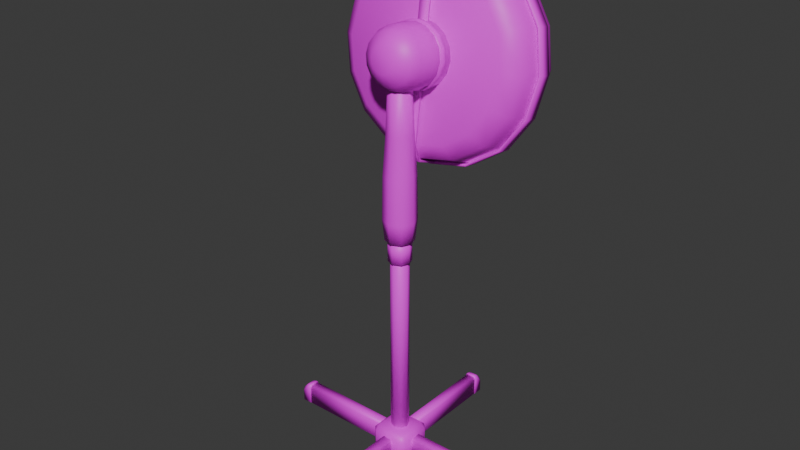 # Source: fan2.blend  (saved by Blender 4.0.36; exported with 4.5.12 LTS)
import bpy
from mathutils import Matrix  # noqa: F401  (used for matrix-valued properties, if any)

bpy.ops.wm.read_factory_settings(use_empty=True)
scene = bpy.context.scene
scene.name = 'Scene'

# ---- collections
col_collection = bpy.data.collections.new('Collection'); scene.collection.children.link(col_collection)

# ---- images (referenced by path relative to the original .blend; pixels are not part of the script)
import os
ASSET_DIR = os.environ.get("B2B_ASSET_DIR", "")  # directory of the original .blend (textures are referenced by path, not embedded)
HERE = os.path.dirname(os.path.abspath(__file__))  # packed textures are extracted next to this script under _unpacked/

def load_image(name, relpath, width, height, colorspace="sRGB"):
    """Load a texture the original file referenced (path relative to the .blend, or extracted next to this script)."""
    p = next((c for c in (os.path.join(HERE, relpath), os.path.join(ASSET_DIR, relpath)) if relpath and os.path.exists(c)), "")
    if p:
        img = bpy.data.images.load(p, check_existing=True)
        img.name = name
    else:  # same state as the original file: an image datablock whose file is absent (Cycles renders it pink)
        img = bpy.data.images.new(name, width, height)
        img.source = "FILE"
        img.filepath = "//" + (relpath or name)
    img.colorspace_settings.name = colorspace
    return img
img_maptex_________png = load_image('mapTex — копия.png', 'mapTex — копия.png', 1024, 1024, 'sRGB')

# ---- materials (node trees are filled in below, after node groups)
mat_material = bpy.data.materials.new('Material')
mat_material.use_transparent_shadow = False

# ---- material node trees
mat_material.use_nodes = True; mat_material.node_tree.nodes.clear()
_N = mat_material.node_tree.nodes; _L = mat_material.node_tree.links
n0 = _N.new('ShaderNodeBsdfPrincipled'); n0.name = 'Principled BSDF'; n0.location = (10, 300)
n0.inputs[3].default_value = 1.45
n1 = _N.new('ShaderNodeOutputMaterial'); n1.name = 'Material Output'; n1.location = (300, 300)
n2 = _N.new('ShaderNodeTexImage'); n2.name = 'Image Texture'; n2.location = (-299, 311)
n2.image = img_maptex_________png
_L.new(n0.outputs[0], n1.inputs[0])
_L.new(n2.outputs[0], n0.inputs[0])
n1.is_active_output = True

# ---- world
world_world = bpy.data.worlds.new('World'); scene.world = world_world
world_world.use_nodes = True; world_world.node_tree.nodes.clear()
_N = world_world.node_tree.nodes; _L = world_world.node_tree.links
n0 = _N.new('ShaderNodeOutputWorld'); n0.name = 'World Output'; n0.location = (300, 300)
n1 = _N.new('ShaderNodeBackground'); n1.name = 'Background'; n1.location = (10, 300)
n1.inputs[0].default_value = (0.05088, 0.05088, 0.05088, 1.0)
_L.new(n1.outputs[0], n0.inputs[0])
n0.is_active_output = True
world_world.color = (0.05088, 0.05088, 0.05088)
world_world.use_sun_shadow = False
world_world.sun_shadow_jitter_overblur = 0.0

# ---- meshes
me_cylinder_002 = bpy.data.meshes.new('Cylinder.002')
me_cylinder_002.from_pydata([(-2.584e-05, 0.1633, 7.225), (0.08553, 0.1279, 7.225), (0.121, 0.04235, 7.225), (0.08553, -0.04321, 7.225), (-2.584e-05, -0.07865, 7.225), (-0.08558, -0.04321, 7.225), (-0.121, 0.04235, 7.225), (-0.08558, 0.1279, 7.225), (-2.586e-05, 0.2153, 0.5104), (0.1222, 0.1646, 0.5104), (0.1729, 0.04235, 0.5104), (0.1222, -0.07992, 0.5104), (-2.586e-05, -0.1306, 0.5104), (-0.1223, -0.07992, 0.5104), (-0.1729, 0.04235, 0.5104), (-0.1223, 0.1646, 0.5104), (0.1101, 0.1858, 0.02035), (-0.1102, 0.1858, 0.02035), (0.07754, 0.1858, 0.4216), (0.1101, 0.1858, 0.3646), (-0.1102, 0.1858, 0.3646), (-0.0777, 0.1858, 0.4216), (0.1101, 2.292, 0.02035), (-0.1102, 2.292, 0.02035), (0.07754, 2.292, 0.4216), (0.1101, 2.292, 0.3646), (-0.1102, 2.292, 0.3646), (-0.0777, 2.292, 0.4216), (0.1162, 2.284, 0.0186), (-0.1163, 2.284, 0.0186), (0.08186, 2.284, 0.4422), (0.1162, 2.284, 0.382), (-0.1163, 2.284, 0.382), (-0.08202, 2.284, 0.4422), (0.1162, 2.475, 0.0186), (-0.1163, 2.475, 0.0186), (0.08186, 2.475, 0.3179), (0.1162, 2.475, 0.2577), (-0.1163, 2.475, 0.2577), (-0.08202, 2.475, 0.3179), (0.1162, 2.385, 0.0186), (-0.1163, 2.385, 0.0186), (-0.1163, 2.385, 0.3585), (-0.08202, 2.385, 0.4187), (0.1162, 2.385, 0.3585), (0.08186, 2.385, 0.4187), (0.3859, -0.2297, 0.002759), (0.272, -0.3437, 0.002759), (0.272, -0.2297, -0.036), (-0.3861, -0.2297, 0.002759), (-0.2721, -0.2297, -0.036), (-0.2721, -0.3437, 0.002759), (-0.3861, 0.3144, 0.002759), (-0.2721, 0.4284, 0.002759), (-0.2721, 0.3144, -0.036), (0.272, 0.4284, 0.002759), (0.3859, 0.3144, 0.002759), (0.272, 0.3144, -0.036), (0.3859, -0.2297, 0.4321), (0.272, -0.2297, 0.546), (0.272, -0.3437, 0.4321), (-0.3861, -0.2297, 0.4321), (-0.2721, -0.3437, 0.4321), (-0.2721, -0.2297, 0.546), (-0.3861, 0.3144, 0.4321), (-0.2721, 0.3144, 0.546), (-0.2721, 0.4284, 0.4321), (0.272, 0.4284, 0.4321), (0.272, 0.3144, 0.546), (0.3859, 0.3144, 0.4321), (0.1434, -0.06777, 0.02035), (0.1434, 0.1525, 0.02035), (0.1434, -0.03525, 0.4216), (0.1434, -0.06777, 0.3646), (0.1434, 0.1525, 0.3646), (0.1434, 0.12, 0.4216), (2.25, -0.06777, 0.02035), (2.25, 0.1525, 0.02035), (2.25, -0.03525, 0.4216), (2.25, -0.06777, 0.3646), (2.25, 0.1525, 0.3646), (2.25, 0.12, 0.4216), (2.242, -0.0739, 0.0186), (2.242, 0.1586, 0.0186), (2.242, -0.03957, 0.4422), (2.242, -0.0739, 0.382), (2.242, 0.1586, 0.382), (2.242, 0.1243, 0.4422), (2.432, -0.0739, 0.0186), (2.432, 0.1586, 0.0186), (2.432, -0.03957, 0.3179), (2.432, -0.0739, 0.2577), (2.432, 0.1586, 0.2577), (2.432, 0.1243, 0.3179), (2.342, -0.0739, 0.0186), (2.342, 0.1586, 0.0186), (2.342, 0.1586, 0.3585), (2.342, 0.1243, 0.4187), (2.342, -0.0739, 0.3585), (2.342, -0.03957, 0.4187), (-0.1078, -0.102, 0.02035), (0.1125, -0.102, 0.02035), (-0.07524, -0.102, 0.4216), (-0.1078, -0.102, 0.3646), (0.1125, -0.102, 0.3646), (0.08001, -0.102, 0.4216), (-0.1078, -2.208, 0.02035), (0.1125, -2.208, 0.02035), (-0.07524, -2.208, 0.4216), (-0.1078, -2.208, 0.3646), (0.1125, -2.208, 0.3646), (0.08001, -2.208, 0.4216), (-0.1139, -2.201, 0.0186), (0.1187, -2.201, 0.0186), (-0.07956, -2.201, 0.4422), (-0.1139, -2.201, 0.382), (0.1187, -2.201, 0.382), (0.08432, -2.201, 0.4422), (-0.1139, -2.391, 0.0186), (0.1187, -2.391, 0.0186), (-0.07956, -2.391, 0.3179), (-0.1139, -2.391, 0.2577), (0.1187, -2.391, 0.2577), (0.08432, -2.391, 0.3179), (-0.1139, -2.301, 0.0186), (0.1187, -2.301, 0.0186), (0.1187, -2.301, 0.3585), (0.08432, -2.301, 0.4187), (-0.1139, -2.301, 0.3585), (-0.07956, -2.301, 0.4187), (-0.1411, 0.1516, 0.02035), (-0.1411, -0.06872, 0.02035), (-0.1411, 0.119, 0.4216), (-0.1411, 0.1516, 0.3646), (-0.1411, -0.06872, 0.3646), (-0.1411, -0.0362, 0.4216), (-2.247, 0.1516, 0.02035), (-2.247, -0.06872, 0.02035), (-2.247, 0.119, 0.4216), (-2.247, 0.1516, 0.3646), (-2.247, -0.06872, 0.3646), (-2.247, -0.0362, 0.4216), (-2.24, 0.1577, 0.0186), (-2.24, -0.07485, 0.0186), (-2.24, 0.1234, 0.4422), (-2.24, 0.1577, 0.382), (-2.24, -0.07485, 0.382), (-2.24, -0.04052, 0.4422), (-2.43, 0.1577, 0.0186), (-2.43, -0.07485, 0.0186), (-2.43, 0.1234, 0.3179), (-2.43, 0.1577, 0.2577), (-2.43, -0.07485, 0.2577), (-2.43, -0.04052, 0.3179), (-2.34, 0.1577, 0.0186), (-2.34, -0.07485, 0.0186), (-2.34, -0.07485, 0.3585), (-2.34, -0.04052, 0.4187), (-2.34, 0.1577, 0.3585), (-2.34, 0.1234, 0.4187), (-2.586e-05, 0.2153, 5.025), (0.1222, 0.1646, 5.025), (0.1729, 0.04235, 5.025), (0.1222, -0.07992, 5.025), (-2.586e-05, -0.1306, 5.025), (-0.1223, -0.07992, 5.025), (-0.1729, 0.04235, 5.025), (-0.1223, 0.1646, 5.025), (-2.586e-05, 0.3094, 4.467), (0.1888, 0.2312, 4.467), (0.2671, 0.04235, 4.467), (0.1888, -0.1465, 4.467), (-2.586e-05, -0.2247, 4.467), (-0.1889, -0.1465, 4.467), (-0.2671, 0.04235, 4.467), (-0.1889, 0.2312, 4.467), (-2.586e-05, 0.2854, 6.44), (0.1719, 0.2142, 6.44), (0.243, 0.04235, 6.44), (0.1719, -0.1295, 6.44), (-2.586e-05, -0.2007, 6.44), (-0.1719, -0.1295, 6.44), (-0.2431, 0.04235, 6.44), (-0.1719, 0.2142, 6.44), (-2.586e-05, 0.2453, 7.392), (0.1435, 0.1859, 7.392), (0.2029, 0.04235, 7.392), (0.1435, -0.1012, 7.392), (-2.586e-05, -0.1606, 7.392), (-0.1435, -0.1012, 7.392), (-0.203, 0.04235, 7.392), (-0.1435, 0.1859, 7.392), (-2.586e-05, -0.2534, 5.687), (0.2091, -0.1668, 5.687), (0.2957, 0.04235, 5.687), (0.2091, 0.2515, 5.687), (-0.2092, 0.2515, 5.687), (-0.2958, 0.04235, 5.687), (-0.2092, -0.1668, 5.687), (-2.586e-05, 0.3381, 5.687), (0.2188, -0.1765, 4.859), (0.2188, 0.2612, 4.859), (-0.3095, 0.04235, 4.859), (-2.586e-05, 0.3518, 4.859), (-2.586e-05, -0.2671, 4.859), (0.3094, 0.04235, 4.859), (-0.2188, 0.2612, 4.859), (-0.2188, -0.1765, 4.859), (1.929, 1.38, 7.54), (1.782, 1.487, 8.27), (1.364, 1.577, 8.889), (0.7382, 1.637, 9.303), (-2.572e-05, 1.659, 9.448), (-0.7382, 1.637, 9.303), (-1.364, 1.577, 8.889), (-1.782, 1.487, 8.27), (-1.929, 1.38, 7.54), (-1.782, 1.274, 6.809), (-1.364, 1.183, 6.19), (-0.7382, 1.123, 5.776), (-2.572e-05, 1.102, 5.631), (0.7382, 1.123, 5.776), (1.364, 1.183, 6.19), (1.782, 1.274, 6.809), (1.929, 1.13, 7.581), (1.782, 1.236, 8.312), (1.364, 1.326, 8.931), (0.7382, 1.387, 9.345), (-2.572e-05, 1.408, 9.49), (-0.7382, 1.387, 9.345), (-1.364, 1.326, 8.931), (-1.782, 1.236, 8.312), (-1.929, 1.13, 7.581), (-1.782, 1.023, 6.851), (-1.364, 0.9327, 6.232), (-0.7382, 0.8723, 5.818), (-2.572e-05, 0.8511, 5.673), (0.7382, 0.8723, 5.818), (1.364, 0.9327, 6.232), (1.782, 1.023, 6.851), (1.972, 1.383, 7.539), (1.822, 1.492, 8.286), (1.394, 1.584, 8.919), (0.7546, 1.646, 9.342), (-2.571e-05, 1.668, 9.49), (-0.7547, 1.646, 9.342), (-1.394, 1.584, 8.919), (-1.822, 1.492, 8.286), (-1.972, 1.383, 7.539), (-1.822, 1.274, 6.792), (-1.394, 1.182, 6.159), (-0.7547, 1.12, 5.736), (-2.571e-05, 1.098, 5.588), (0.7546, 1.12, 5.736), (1.394, 1.182, 6.159), (1.822, 1.274, 6.792), (1.972, 1.127, 7.582), (1.822, 1.236, 8.329), (1.394, 1.328, 8.962), (0.7546, 1.39, 9.385), (-2.571e-05, 1.411, 9.533), (-0.7547, 1.39, 9.385), (-1.394, 1.328, 8.962), (-1.822, 1.236, 8.329), (-1.972, 1.127, 7.582), (-1.822, 1.018, 6.835), (-1.394, 0.9255, 6.202), (-0.7547, 0.8638, 5.779), (-2.571e-05, 0.8421, 5.631), (0.7546, 0.8638, 5.779), (1.394, 0.9255, 6.202), (1.822, 1.018, 6.835), (-0.09389, 1.467, 9.497), (-0.09389, 1.014, 9.449), (-0.09389, 0.7938, 9.204), (-0.09389, 0.9082, 5.666), (-0.09389, 0.488, 5.842), (-0.09389, 0.3467, 6.139), (0.09384, 1.467, 9.497), (0.09384, 1.014, 9.449), (0.09384, 0.7938, 9.204), (0.09384, 0.9082, 5.666), (0.09384, 0.488, 5.842), (0.09384, 0.3467, 6.139), (-0.09494, 1.428, 9.502), (-0.09494, 0.9701, 9.469), (-0.09494, 0.7473, 9.222), (-0.09494, 0.863, 5.659), (-0.09494, 0.4381, 5.822), (-0.09494, 0.2952, 6.122), (0.09489, 1.428, 9.502), (0.09489, 0.9701, 9.469), (0.09489, 0.7473, 9.222), (0.09489, 0.863, 5.659), (0.09489, 0.4381, 5.822), (0.09489, 0.2952, 6.122), (0.581, 0.621, 7.671), (0.5469, -0.07165, 7.772), (0.4648, -0.2519, 7.798), (0.5368, 0.6531, 7.891), (0.5053, -0.04143, 7.979), (0.4294, -0.2262, 7.974), (0.4108, 0.6803, 8.077), (0.3867, -0.01582, 8.155), (0.3286, -0.2045, 8.123), (0.2223, 0.6985, 8.202), (0.2093, 0.001298, 8.272), (0.1778, -0.1899, 8.223), (-2.586e-05, 0.7049, 8.246), (-2.591e-05, 0.007308, 8.313), (-2.591e-05, -0.1848, 8.258), (-0.2224, 0.6985, 8.202), (-0.2093, 0.001298, 8.272), (-0.1779, -0.1899, 8.223), (-0.4109, 0.6803, 8.077), (-0.3868, -0.01582, 8.155), (-0.3287, -0.2045, 8.123), (-0.5368, 0.6531, 7.891), (-0.5054, -0.04143, 7.979), (-0.4294, -0.2262, 7.974), (-0.581, 0.621, 7.671), (-0.547, -0.07165, 7.772), (-0.4648, -0.2519, 7.798), (-0.5368, 0.5889, 7.451), (-0.5054, -0.1019, 7.565), (-0.4294, -0.2776, 7.622), (-0.4109, 0.5617, 7.264), (-0.3868, -0.1275, 7.389), (-0.3287, -0.2994, 7.473), (-0.2224, 0.5435, 7.14), (-0.2093, -0.1446, 7.272), (-0.1779, -0.3139, 7.373), (-2.586e-05, 0.5371, 7.096), (-2.591e-05, -0.1506, 7.231), (-2.591e-05, -0.319, 7.338), (0.2223, 0.5435, 7.14), (0.2093, -0.1446, 7.272), (0.1778, -0.3139, 7.373), (0.4108, 0.5617, 7.264), (0.3867, -0.1275, 7.389), (0.3286, -0.2994, 7.473), (0.5368, 0.5889, 7.451), (0.5053, -0.1019, 7.565), (0.4294, -0.2776, 7.622), (0.2252, -0.3959, 7.819), (0.2081, -0.3835, 7.905), (0.1593, -0.3729, 7.977), (0.08618, -0.3659, 8.025), (-2.591e-05, -0.3634, 8.042), (-0.08623, -0.3659, 8.025), (-0.1593, -0.3729, 7.977), (-0.2081, -0.3835, 7.905), (-0.2253, -0.3959, 7.819), (-0.2081, -0.4083, 7.734), (-0.1593, -0.4189, 7.662), (-0.08623, -0.4259, 7.613), (-2.591e-05, -0.4284, 7.596), (0.08618, -0.4259, 7.613), (0.1593, -0.4189, 7.662), (0.2081, -0.4083, 7.734), (0.5877, 0.3569, 7.709), (0.543, 0.3894, 7.932), (0.4156, 0.4169, 8.121), (0.2249, 0.4353, 8.247), (-2.586e-05, 0.4417, 8.291), (-0.2249, 0.4353, 8.247), (-0.4156, 0.4169, 8.121), (-0.543, 0.3894, 7.932), (-0.5878, 0.3569, 7.709), (-0.543, 0.3244, 7.487), (-0.4156, 0.2969, 7.298), (-0.2249, 0.2785, 7.172), (-2.586e-05, 0.2721, 7.128), (0.2249, 0.2785, 7.172), (0.4156, 0.2969, 7.298), (0.543, 0.3244, 7.487), (0.543, 0.4627, 7.467), (0.4156, 0.4352, 7.278), (0.2249, 0.4168, 7.152), (-2.586e-05, 0.4103, 7.108), (-0.2249, 0.4168, 7.152), (-0.4156, 0.4352, 7.278), (-0.543, 0.4627, 7.467), (-0.5878, 0.4951, 7.689), (-0.543, 0.5276, 7.912), (-0.4156, 0.5551, 8.1), (-0.2249, 0.5735, 8.227), (-2.586e-05, 0.58, 8.271), (0.2249, 0.5735, 8.227), (0.4156, 0.5551, 8.1), (0.543, 0.5276, 7.912), (0.5877, 0.4951, 7.689), (0.2485, 0.621, 7.671), (0.2296, 0.6347, 7.765), (0.1757, 0.6464, 7.845), (0.09507, 0.6542, 7.898), (-2.591e-05, 0.6569, 7.917), (-0.09512, 0.6542, 7.898), (-0.1757, 0.6464, 7.845), (-0.2296, 0.6347, 7.765), (-0.2485, 0.621, 7.671), (-0.2296, 0.6073, 7.577), (-0.1757, 0.5957, 7.497), (-0.09512, 0.5879, 7.444), (-2.591e-05, 0.5851, 7.425), (0.09507, 0.5879, 7.444), (0.1757, 0.5957, 7.497), (0.2296, 0.6073, 7.577), (0.1702, 1.666, 7.518), (0.1572, 1.676, 7.583), (0.1203, 1.684, 7.637), (0.06511, 1.689, 7.674), (-2.595e-05, 1.691, 7.687), (-0.06516, 1.689, 7.674), (-0.1204, 1.684, 7.637), (-0.1573, 1.676, 7.583), (-0.1702, 1.666, 7.518), (-0.1573, 1.657, 7.454), (-0.1204, 1.649, 7.399), (-0.06516, 1.644, 7.363), (-2.595e-05, 1.642, 7.35), (0.06511, 1.644, 7.363), (0.1203, 1.649, 7.399), (0.1572, 1.657, 7.454), (0.4958, 1.848, 7.492), (0.458, 1.876, 7.68), (0.3506, 1.899, 7.839), (0.1897, 1.914, 7.945), (-2.591e-05, 1.92, 7.982), (-0.1898, 1.914, 7.945), (-0.3506, 1.899, 7.839), (-0.4581, 1.876, 7.68), (-0.4958, 1.848, 7.492), (-0.4581, 1.821, 7.304), (-0.3506, 1.798, 7.145), (-0.1898, 1.782, 7.039), (-2.591e-05, 1.777, 7.001), (0.1897, 1.782, 7.039), (0.3506, 1.798, 7.145), (0.458, 1.821, 7.304), (0.3704, 1.933, 7.48), (0.3422, 1.953, 7.62), (0.2619, 1.97, 7.739), (0.1417, 1.982, 7.818), (-2.596e-05, 1.986, 7.846), (-0.1418, 1.982, 7.818), (-0.262, 1.97, 7.739), (-0.3423, 1.953, 7.62), (-0.3705, 1.933, 7.48), (-0.3423, 1.912, 7.339), (-0.262, 1.895, 7.22), (-0.1418, 1.883, 7.141), (-2.596e-05, 1.879, 7.113), (0.1417, 1.883, 7.141), (0.2619, 1.895, 7.22), (0.3422, 1.912, 7.339), (0.1273, 1.116, 7.64), (-0.1324, 1.141, 7.636), (0.4499, 1.124, 7.91), (0.6147, 1.152, 8.208), (0.6785, 1.204, 8.606), (0.5809, 1.259, 8.923), (0.3439, 1.315, 9.15), (-0.03512, 1.358, 9.188), (-0.404, 1.379, 9.086), (-0.5375, 1.374, 8.961), (-0.5398, 1.346, 8.767), (-0.4324, 1.312, 8.604), (-0.2789, 1.272, 8.437), (-0.1408, 1.218, 8.155), (-0.1021, 1.175, 7.886), (0.121, 1.052, 7.649), (-0.1387, 1.077, 7.646), (0.4436, 1.06, 7.92), (0.6084, 1.087, 8.217), (0.6722, 1.139, 8.616), (0.5747, 1.195, 8.932), (0.3376, 1.251, 9.159), (-0.04139, 1.294, 9.198), (-0.4103, 1.315, 9.095), (-0.5438, 1.309, 8.97), (-0.5461, 1.281, 8.776), (-0.4387, 1.247, 8.613), (-0.2852, 1.208, 8.447), (-0.1471, 1.153, 8.164), (-0.1084, 1.11, 7.895), (-0.1288, 1.124, 7.692), (0.001006, 1.116, 7.466), (-0.5227, 1.114, 7.84), (-0.8637, 1.097, 7.836), (-1.243, 1.07, 7.693), (-1.473, 1.044, 7.449), (-1.556, 1.02, 7.128), (-1.405, 1.006, 6.776), (-1.135, 1.002, 6.503), (-0.9607, 1.007, 6.448), (-0.7896, 1.021, 6.543), (-0.6994, 1.037, 6.719), (-0.6284, 1.053, 6.937), (-0.4487, 1.078, 7.199), (-0.2319, 1.099, 7.368), (-0.1257, 1.059, 7.696), (0.004143, 1.051, 7.47), (-0.5196, 1.049, 7.844), (-0.8605, 1.032, 7.84), (-1.24, 1.005, 7.697), (-1.47, 0.9791, 7.453), (-1.553, 0.9553, 7.132), (-1.402, 0.9409, 6.78), (-1.132, 0.9371, 6.507), (-0.9576, 0.9421, 6.452), (-0.7864, 0.9562, 6.547), (-0.6963, 0.9714, 6.723), (-0.6253, 0.9883, 6.941), (-0.4456, 1.013, 7.204), (-0.2288, 1.034, 7.372), (-0.03395, 1.091, 7.466), (0.09591, 1.148, 7.685), (0.03731, 1.0, 7.062), (0.2135, 0.9426, 6.775), (0.5295, 0.8996, 6.522), (0.8564, 0.8979, 6.446), (1.176, 0.9334, 6.531), (1.404, 1.014, 6.828), (1.504, 1.102, 7.188), (1.463, 1.141, 7.362), (1.294, 1.155, 7.461), (1.096, 1.144, 7.452), (0.8718, 1.122, 7.407), (0.5541, 1.112, 7.433), (0.2986, 1.123, 7.535), (-0.03081, 1.027, 7.481), (0.09904, 1.085, 7.7), (0.04044, 0.9369, 7.076), (0.2166, 0.879, 6.79), (0.5326, 0.836, 6.537), (0.8596, 0.8343, 6.461), (1.18, 0.8698, 6.545), (1.408, 0.9501, 6.843), (1.507, 1.039, 7.202), (1.466, 1.077, 7.376), (1.297, 1.092, 7.476), (1.099, 1.08, 7.467), (0.875, 1.058, 7.422), (0.5572, 1.049, 7.448), (0.3017, 1.06, 7.55), (0.1594, 0.905, 7.468), (0.2083, 0.9156, 7.541), (-0.2084, 0.9405, 7.711), (-0.2255, 0.928, 7.626), (0.2255, 0.928, 7.626), (0.2083, 0.9405, 7.711), (-0.2084, 0.9156, 7.541), (0.1594, 0.951, 7.784), (-0.1595, 0.905, 7.468), (0.08627, 0.9581, 7.832), (-0.08632, 0.8979, 7.42), (-2.592e-05, 0.9606, 7.849), (-2.592e-05, 0.8955, 7.403), (-0.08632, 0.9581, 7.832), (0.08627, 0.8979, 7.42), (-0.1595, 0.951, 7.784), (0.1444, 1.19, 7.442), (-0.1888, 1.222, 7.662), (0.2043, 1.211, 7.585), (0.1887, 1.2, 7.507), (-0.2043, 1.211, 7.585), (0.1887, 1.222, 7.662), (-0.1888, 1.2, 7.507), (0.1444, 1.232, 7.728), (-0.1445, 1.19, 7.442), (0.07816, 1.238, 7.772), (-0.07821, 1.184, 7.398), (-2.593e-05, 1.241, 7.787), (-2.593e-05, 1.182, 7.383), (-0.07821, 1.238, 7.772), (0.07816, 1.184, 7.398), (-0.1445, 1.232, 7.728), (0.2237, 1.224, 7.489), (0.2469, 0.887, 7.529), (-0.2422, 1.237, 7.581), (-0.2673, 0.9018, 7.63), (0.2237, 1.251, 7.673), (0.2469, 0.9165, 7.731), (-0.2237, 1.224, 7.489), (-0.247, 0.887, 7.529), (0.1712, 1.262, 7.75), (0.189, 0.9291, 7.817), (-0.1713, 1.213, 7.412), (-0.189, 0.8745, 7.443), (0.09264, 1.27, 7.802), (0.1023, 0.9374, 7.874), (-0.09269, 1.205, 7.36), (-0.1023, 0.8661, 7.386), (-2.593e-05, 1.272, 7.821), (-2.591e-05, 0.9404, 7.894), (-2.593e-05, 1.202, 7.341), (-2.591e-05, 0.8632, 7.365), (-0.09269, 1.27, 7.802), (-0.1023, 0.9374, 7.874), (0.09264, 1.205, 7.36), (0.1023, 0.8661, 7.386), (-0.1713, 1.262, 7.75), (-0.189, 0.9291, 7.817), (-0.247, 0.9165, 7.731), (0.189, 0.8745, 7.443), (0.2673, 0.9018, 7.63), (0.1712, 1.213, 7.412), (-0.2237, 1.251, 7.673), (0.2421, 1.237, 7.581), (-2.586e-05, 0.2593, 4.45), (0.1534, 0.1958, 4.45), (0.2169, 0.04235, 4.45), (0.1534, -0.1111, 4.45), (-2.586e-05, -0.1746, 4.45), (-0.1534, -0.1111, 4.45), (-0.217, 0.04235, 4.45), (-0.1534, 0.1958, 4.45), (-2.586e-05, 0.2593, 4.055), (0.1534, 0.1958, 4.055), (0.2169, 0.04235, 4.055), (0.1534, -0.1111, 4.055), (-2.586e-05, -0.1746, 4.055), (-0.1534, -0.1111, 4.055), (-0.217, 0.04235, 4.055), (-0.1534, 0.1958, 4.055)], [], [(1, 2, 3, 4, 5, 6, 7, 0), (8, 9, 10, 11, 12, 13, 14, 15), (18, 21, 20, 17, 16, 19), (24, 25, 22, 23, 26, 27), (16, 22, 25, 19), (18, 24, 27, 21), (19, 25, 24, 18), (17, 23, 22, 16), (20, 26, 23, 17), (21, 27, 26, 20), (30, 33, 32, 29, 28, 31), (36, 37, 34, 35, 38, 39), (41, 35, 34, 40), (42, 38, 35, 41), (43, 39, 38, 42), (40, 34, 37, 44), (45, 36, 39, 43), (44, 37, 36, 45), (31, 44, 45, 30), (30, 45, 43, 33), (28, 40, 44, 31), (33, 43, 42, 32), (32, 42, 41, 29), (29, 41, 40, 28), (66, 67, 55, 53), (63, 59, 68, 65), (61, 64, 52, 49), (50, 54, 57, 48), (69, 58, 46, 56), (46, 47, 48), (49, 50, 51), (52, 53, 54), (55, 56, 57), (58, 59, 60), (61, 62, 63), (64, 65, 66), (67, 68, 69), (64, 61, 63, 65), (67, 66, 65, 68), (58, 69, 68, 59), (62, 60, 59, 63), (55, 67, 69, 56), (52, 64, 66, 53), (51, 62, 61, 49), (46, 58, 60, 47), (50, 48, 47, 51), (48, 57, 56, 46), (57, 54, 53, 55), (54, 50, 49, 52), (60, 62, 51, 47), (72, 75, 74, 71, 70, 73), (78, 79, 76, 77, 80, 81), (70, 76, 79, 73), (72, 78, 81, 75), (73, 79, 78, 72), (71, 77, 76, 70), (74, 80, 77, 71), (75, 81, 80, 74), (84, 87, 86, 83, 82, 85), (90, 91, 88, 89, 92, 93), (95, 89, 88, 94), (96, 92, 89, 95), (97, 93, 92, 96), (94, 88, 91, 98), (99, 90, 93, 97), (98, 91, 90, 99), (85, 98, 99, 84), (84, 99, 97, 87), (82, 94, 98, 85), (87, 97, 96, 86), (86, 96, 95, 83), (83, 95, 94, 82), (102, 105, 104, 101, 100, 103), (108, 109, 106, 107, 110, 111), (100, 106, 109, 103), (102, 108, 111, 105), (103, 109, 108, 102), (101, 107, 106, 100), (104, 110, 107, 101), (105, 111, 110, 104), (114, 117, 116, 113, 112, 115), (120, 121, 118, 119, 122, 123), (125, 119, 118, 124), (126, 122, 119, 125), (127, 123, 122, 126), (124, 118, 121, 128), (129, 120, 123, 127), (128, 121, 120, 129), (115, 128, 129, 114), (114, 129, 127, 117), (112, 124, 128, 115), (117, 127, 126, 116), (116, 126, 125, 113), (113, 125, 124, 112), (132, 135, 134, 131, 130, 133), (138, 139, 136, 137, 140, 141), (130, 136, 139, 133), (132, 138, 141, 135), (133, 139, 138, 132), (131, 137, 136, 130), (134, 140, 137, 131), (135, 141, 140, 134), (144, 147, 146, 143, 142, 145), (150, 151, 148, 149, 152, 153), (155, 149, 148, 154), (156, 152, 149, 155), (157, 153, 152, 156), (154, 148, 151, 158), (159, 150, 153, 157), (158, 151, 150, 159), (145, 158, 159, 144), (144, 159, 157, 147), (142, 154, 158, 145), (147, 157, 156, 146), (146, 156, 155, 143), (143, 155, 154, 142), (160, 167, 166, 165, 164, 163, 162, 161), (13, 165, 166, 14), (11, 163, 164, 12), (9, 161, 162, 10), (14, 166, 167, 15), (12, 164, 165, 13), (10, 162, 163, 11), (8, 160, 161, 9), (15, 167, 160, 8), (168, 169, 170, 171, 172, 173, 174, 175), (176, 184, 185, 177), (193, 179, 180, 192), (195, 177, 178, 194), (197, 182, 183, 196), (192, 180, 181, 198), (194, 178, 179, 193), (199, 176, 177, 195), (196, 183, 176, 199), (198, 181, 182, 197), (184, 191, 190, 189, 188, 187, 186, 185), (183, 191, 184, 176), (181, 189, 190, 182), (179, 187, 188, 180), (177, 185, 186, 178), (182, 190, 191, 183), (180, 188, 189, 181), (178, 186, 187, 179), (207, 198, 197, 202), (206, 196, 199, 203), (203, 199, 195, 201), (205, 194, 193, 200), (204, 192, 198, 207), (202, 197, 196, 206), (201, 195, 194, 205), (200, 193, 192, 204), (171, 200, 204, 172), (169, 201, 205, 170), (174, 202, 206, 175), (172, 204, 207, 173), (170, 205, 200, 171), (168, 203, 201, 169), (175, 206, 203, 168), (173, 207, 202, 174), (217, 233, 234, 218), (210, 226, 227, 211), (218, 234, 235, 219), (211, 227, 228, 212), (219, 235, 236, 220), (212, 228, 229, 213), (220, 236, 237, 221), (213, 229, 230, 214), (221, 237, 238, 222), (214, 230, 231, 215), (222, 238, 239, 223), (215, 231, 232, 216), (208, 224, 225, 209), (208, 223, 239, 224), (216, 232, 233, 217), (209, 225, 226, 210), (249, 250, 266, 265), (242, 243, 259, 258), (250, 251, 267, 266), (243, 244, 260, 259), (251, 252, 268, 267), (244, 245, 261, 260), (252, 253, 269, 268), (245, 246, 262, 261), (253, 254, 270, 269), (246, 247, 263, 262), (254, 255, 271, 270), (247, 248, 264, 263), (240, 241, 257, 256), (240, 256, 271, 255), (248, 249, 265, 264), (241, 242, 258, 257), (221, 222, 254, 253), (208, 209, 241, 240), (236, 235, 267, 268), (222, 223, 255, 254), (209, 210, 242, 241), (237, 236, 268, 269), (208, 240, 255, 223), (210, 211, 243, 242), (238, 237, 269, 270), (225, 224, 256, 257), (211, 212, 244, 243), (239, 238, 270, 271), (226, 225, 257, 258), (212, 213, 245, 244), (239, 271, 256, 224), (227, 226, 258, 259), (213, 214, 246, 245), (228, 227, 259, 260), (214, 215, 247, 246), (229, 228, 260, 261), (215, 216, 248, 247), (230, 229, 261, 262), (216, 217, 249, 248), (231, 230, 262, 263), (217, 218, 250, 249), (232, 231, 263, 264), (218, 219, 251, 250), (233, 232, 264, 265), (219, 220, 252, 251), (234, 233, 265, 266), (220, 221, 253, 252), (235, 234, 266, 267), (276, 277, 283, 282), (275, 276, 282, 281), (277, 274, 280, 283), (273, 279, 280, 274), (272, 278, 279, 273), (288, 294, 295, 289), (287, 293, 294, 288), (289, 295, 292, 286), (285, 286, 292, 291), (284, 285, 291, 290), (277, 289, 286, 274), (275, 287, 288, 276), (283, 295, 294, 282), (278, 272, 284, 290), (279, 278, 290, 291), (281, 293, 287, 275), (273, 274, 286, 285), (280, 292, 295, 283), (282, 294, 293, 281), (276, 288, 289, 277), (272, 273, 285, 284), (280, 279, 291, 292), (296, 299, 300, 297), (297, 300, 301, 298), (299, 302, 303, 300), (300, 303, 304, 301), (302, 305, 306, 303), (303, 306, 307, 304), (305, 308, 309, 306), (306, 309, 310, 307), (308, 311, 312, 309), (309, 312, 313, 310), (311, 314, 315, 312), (312, 315, 316, 313), (314, 317, 318, 315), (315, 318, 319, 316), (317, 320, 321, 318), (318, 321, 322, 319), (320, 323, 324, 321), (321, 324, 325, 322), (323, 326, 327, 324), (324, 327, 328, 325), (326, 329, 330, 327), (327, 330, 331, 328), (329, 332, 333, 330), (330, 333, 334, 331), (332, 335, 336, 333), (333, 336, 337, 334), (335, 338, 339, 336), (336, 339, 340, 337), (338, 341, 342, 339), (339, 342, 343, 340), (341, 296, 297, 342), (342, 297, 298, 343), (334, 337, 357, 356), (359, 344, 345, 346, 347, 348, 349, 350, 351, 352, 353, 354, 355, 356, 357, 358), (316, 319, 351, 350), (337, 340, 358, 357), (319, 322, 352, 351), (298, 301, 345, 344), (340, 343, 359, 358), (322, 325, 353, 352), (301, 304, 346, 345), (325, 328, 354, 353), (304, 307, 347, 346), (328, 331, 355, 354), (343, 298, 344, 359), (307, 310, 348, 347), (310, 313, 349, 348), (331, 334, 356, 355), (313, 316, 350, 349), (381, 370, 369, 382), (379, 372, 371, 380), (389, 362, 361, 390), (390, 361, 360, 391), (378, 373, 372, 379), (386, 365, 364, 387), (388, 363, 362, 389), (376, 375, 374, 377), (383, 368, 367, 384), (387, 364, 363, 388), (391, 360, 375, 376), (380, 371, 370, 381), (385, 366, 365, 386), (377, 374, 373, 378), (384, 367, 366, 385), (382, 369, 368, 383), (391, 376, 377, 378, 379, 380, 381, 382, 383, 384, 385, 386, 387, 388, 389, 390), (365, 366, 367, 368, 369, 370, 371, 372, 373, 374, 375, 360, 361, 362, 363, 364), (314, 311, 397, 398), (326, 323, 401, 402), (338, 335, 405, 406), (305, 302, 394, 395), (317, 314, 398, 399), (329, 326, 402, 403), (308, 305, 395, 396), (296, 341, 407, 392), (320, 317, 399, 400), (341, 338, 406, 407), (332, 329, 403, 404), (299, 296, 392, 393), (311, 308, 396, 397), (323, 320, 400, 401), (335, 332, 404, 405), (302, 299, 393, 394), (565, 562, 422, 423), (566, 563, 415, 416), (567, 564, 408, 409), (564, 565, 423, 408), (568, 566, 416, 417), (569, 567, 409, 410), (570, 568, 417, 418), (571, 569, 410, 411), (572, 570, 418, 419), (573, 571, 411, 412), (574, 572, 419, 420), (575, 573, 412, 413), (576, 574, 420, 421), (577, 575, 413, 414), (562, 576, 421, 422), (563, 577, 414, 415), (413, 412, 428, 429), (421, 420, 436, 437), (414, 413, 429, 430), (422, 421, 437, 438), (415, 414, 430, 431), (423, 422, 438, 439), (416, 415, 431, 432), (409, 408, 424, 425), (408, 423, 439, 424), (417, 416, 432, 433), (410, 409, 425, 426), (418, 417, 433, 434), (411, 410, 426, 427), (419, 418, 434, 435), (412, 411, 427, 428), (420, 419, 435, 436), (434, 433, 449, 450), (427, 426, 442, 443), (435, 434, 450, 451), (428, 427, 443, 444), (436, 435, 451, 452), (429, 428, 444, 445), (437, 436, 452, 453), (430, 429, 445, 446), (438, 437, 453, 454), (431, 430, 446, 447), (439, 438, 454, 455), (432, 431, 447, 448), (425, 424, 440, 441), (424, 439, 455, 440), (433, 432, 448, 449), (426, 425, 441, 442), (440, 455, 454, 453, 452, 451, 450, 449, 448, 447, 446, 445, 444, 443, 442, 441), (456, 457, 470, 469, 468, 467, 466, 465, 464, 463, 462, 461, 460, 459, 458), (471, 473, 474, 475, 476, 477, 478, 479, 480, 481, 482, 483, 484, 485, 472), (464, 465, 480, 479), (456, 458, 473, 471), (465, 466, 481, 480), (458, 459, 474, 473), (466, 467, 482, 481), (459, 460, 475, 474), (467, 468, 483, 482), (460, 461, 476, 475), (468, 469, 484, 483), (461, 462, 477, 476), (469, 470, 485, 484), (462, 463, 478, 477), (470, 457, 472, 485), (463, 464, 479, 478), (457, 456, 471, 472), (486, 487, 500, 499, 498, 497, 496, 495, 494, 493, 492, 491, 490, 489, 488), (501, 503, 504, 505, 506, 507, 508, 509, 510, 511, 512, 513, 514, 515, 502), (494, 495, 510, 509), (486, 488, 503, 501), (495, 496, 511, 510), (488, 489, 504, 503), (496, 497, 512, 511), (489, 490, 505, 504), (497, 498, 513, 512), (490, 491, 506, 505), (498, 499, 514, 513), (491, 492, 507, 506), (499, 500, 515, 514), (492, 493, 508, 507), (500, 487, 502, 515), (493, 494, 509, 508), (487, 486, 501, 502), (516, 517, 530, 529, 528, 527, 526, 525, 524, 523, 522, 521, 520, 519, 518), (531, 533, 534, 535, 536, 537, 538, 539, 540, 541, 542, 543, 544, 545, 532), (524, 525, 540, 539), (516, 518, 533, 531), (525, 526, 541, 540), (518, 519, 534, 533), (526, 527, 542, 541), (519, 520, 535, 534), (527, 528, 543, 542), (520, 521, 536, 535), (528, 529, 544, 543), (521, 522, 537, 536), (529, 530, 545, 544), (522, 523, 538, 537), (530, 517, 532, 545), (523, 524, 539, 538), (517, 516, 531, 532), (399, 398, 561, 548), (406, 405, 560, 546), (398, 397, 559, 561), (405, 404, 558, 560), (397, 396, 557, 559), (404, 403, 556, 558), (396, 395, 555, 557), (403, 402, 554, 556), (395, 394, 553, 555), (402, 401, 552, 554), (394, 393, 551, 553), (401, 400, 549, 552), (392, 407, 547, 550), (393, 392, 550, 551), (400, 399, 548, 549), (407, 406, 546, 547), (566, 568, 584, 580), (561, 559, 599, 603), (567, 569, 586, 582), (547, 546, 605, 579), (546, 560, 601, 605), (568, 570, 588, 584), (549, 548, 604, 581), (548, 561, 603, 604), (569, 571, 590, 586), (551, 550, 606, 583), (570, 572, 592, 588), (550, 547, 579, 606), (571, 573, 594, 590), (552, 549, 581, 585), (572, 574, 596, 592), (553, 551, 583, 587), (604, 603, 602, 608), (605, 601, 600, 607), (603, 599, 598, 602), (601, 597, 596, 600), (599, 595, 594, 598), (597, 593, 592, 596), (595, 591, 590, 594), (593, 589, 588, 592), (591, 587, 586, 590), (589, 585, 584, 588), (587, 583, 582, 586), (585, 581, 580, 584), (606, 579, 578, 609), (583, 606, 609, 582), (581, 604, 608, 580), (579, 605, 607, 578), (560, 558, 597, 601), (565, 564, 609, 578), (559, 557, 595, 599), (564, 567, 582, 609), (558, 556, 593, 597), (577, 563, 608, 602), (563, 566, 580, 608), (557, 555, 591, 595), (576, 562, 607, 600), (562, 565, 578, 607), (556, 554, 589, 593), (575, 577, 602, 598), (555, 553, 587, 591), (574, 576, 600, 596), (554, 552, 585, 589), (573, 575, 598, 594), (610, 617, 616, 615, 614, 613, 612, 611), (618, 619, 620, 621, 622, 623, 624, 625), (615, 616, 624, 623), (613, 614, 622, 621), (611, 612, 620, 619), (616, 617, 625, 624), (614, 615, 623, 622), (612, 613, 621, 620), (610, 611, 619, 618), (617, 610, 618, 625)])
me_cylinder_002.polygons.foreach_set('use_smooth', [0, 1, 1, 1, 1, 1, 1, 1, 1, 1, 1, 1, 1, 1, 1, 1, 1, 1, 1, 1, 1, 1, 1, 1, 1, 1, 1, 1, 1, 1, 1, 1, 1, 1, 1, 1, 1, 1, 1, 1, 1, 1, 1, 1, 1, 1, 1, 1, 1, 1, 1, 1, 1, 1, 1, 1, 1, 1, 1, 1, 1, 1, 1, 1, 1, 1, 1, 1, 1, 1, 1, 1, 1, 1, 1, 1, 1, 1, 1, 1, 1, 1, 1, 1, 1, 1, 1, 1, 1, 1, 1, 1, 1, 1, 1, 1, 1, 1, 1, 1, 1, 1, 1, 1, 1, 1, 1, 1, 1, 1, 1, 1, 1, 1, 1, 1, 1, 1, 1, 1, 1, 1, 1, 1, 1, 1, 1, 1, 1, 1, 1, 1, 1, 1, 1, 1, 1, 1, 1, 1, 1, 1, 1, 1, 1, 1, 1, 1, 1, 1, 1, 1, 1, 1, 1, 1, 1, 1, 1, 1, 1, 1, 1, 1, 1, 1, 1, 1, 1, 1, 1, 1, 1, 1, 1, 1, 1, 1, 1, 1, 1, 1, 1, 1, 1, 1, 1, 1, 1, 1, 1, 1, 1, 1, 1, 1, 1, 1, 1, 1, 1, 1, 1, 1, 1, 1, 1, 1, 1, 1, 1, 1, 1, 1, 1, 1, 1, 1, 1, 1, 1, 1, 1, 1, 1, 1, 1, 1, 1, 1, 1, 1, 1, 1, 1, 1, 1, 1, 1, 1, 1, 1, 1, 1, 1, 1, 1, 1, 1, 1, 1, 1, 1, 1, 1, 1, 1, 1, 1, 1, 1, 1, 1, 1, 1, 1, 1, 1, 1, 1, 1, 1, 1, 1, 1, 1, 1, 1, 1, 1, 1, 1, 1, 1, 1, 1, 1, 1, 1, 1, 1, 1, 1, 1, 1, 1, 1, 1, 1, 1, 1, 1, 1, 1, 1, 1, 1, 1, 1, 1, 1, 1, 1, 1, 1, 1, 1, 1, 1, 1, 1, 1, 1, 1, 1, 1, 1, 1, 1, 1, 1, 1, 1, 1, 1, 1, 1, 1, 1, 1, 1, 1, 1, 1, 1, 1, 1, 1, 1, 1, 1, 1, 1, 1, 1, 1, 1, 1, 1, 1, 1, 1, 1, 1, 1, 1, 1, 1, 1, 1, 1, 1, 1, 1, 1, 1, 1, 1, 1, 1, 1, 1, 1, 1, 1, 1, 1, 1, 1, 1, 1, 1, 1, 1, 1, 1, 1, 1, 1, 1, 1, 1, 1, 1, 1, 1, 1, 1, 1, 1, 1, 1, 1, 1, 1, 1, 1, 1, 1, 1, 1, 1, 1, 1, 1, 1, 1, 1, 1, 1, 1, 1, 1, 1, 1, 1, 1, 1, 1, 1, 1, 1, 1, 1, 1, 1, 1, 1, 1, 1, 1, 1, 1, 1, 1, 1, 1, 1, 1, 1, 1, 1, 1, 1, 1, 1, 1, 1, 1, 1, 1, 1, 1, 1, 1, 1, 1, 1, 1, 1, 1, 1, 1, 1, 1, 1, 1, 1, 1, 1, 1, 1, 1, 1, 1, 1, 1, 1, 1, 1, 1, 1])
_uv = me_cylinder_002.uv_layers.new(name='UVMap')
_uv.uv.foreach_set('vector', [0.05868, 0.8096, 0.06202, 0.8015, 0.05868, 0.7935, 0.0506, 0.7901, 0.04252, 0.7935, 0.03917, 0.8015, 0.04252, 0.8096, 0.0506, 0.813, 0.065, 0.8438, 0.07655, 0.839, 0.08133, 0.8275, 0.07655, 0.816, 0.065, 0.8112, 0.05345, 0.816, 0.04867, 0.8275, 0.05345, 0.839, 0.0387, 0.7896, 0.0387, 0.7896, 0.0387, 0.7896, 0.0387, 0.7896, 0.0387, 0.7896, 0.0387, 0.7896, 0.0387, 0.7896, 0.0387, 0.7896, 0.0387, 0.7896, 0.0387, 0.7896, 0.0387, 0.7896, 0.0387, 0.7896, 0.0387, 0.7896, 0.0387, 0.7896, 0.0387, 0.7896, 0.0387, 0.7896, 0.0387, 0.7896, 0.0387, 0.7896, 0.0387, 0.7896, 0.0387, 0.7896, 0.0387, 0.7896, 0.0387, 0.7896, 0.0387, 0.7896, 0.0387, 0.7896, 0.0387, 0.7896, 0.0387, 0.7896, 0.0387, 0.7896, 0.0387, 0.7896, 0.0387, 0.7896, 0.0387, 0.7896, 0.0387, 0.7896, 0.0387, 0.7896, 0.0387, 0.7896, 0.0387, 0.7896, 0.0387, 0.7896, 0.0387, 0.7896, 0.7837, 0.4371, 0.7837, 0.4371, 0.7837, 0.4371, 0.7837, 0.4371, 0.7837, 0.4371, 0.7837, 0.4371, 0.7837, 0.4371, 0.7837, 0.4371, 0.7837, 0.4371, 0.7837, 0.4371, 0.7837, 0.4371, 0.7837, 0.4371, 0.7837, 0.4371, 0.7837, 0.4371, 0.7837, 0.4371, 0.7837, 0.4371, 0.7837, 0.4371, 0.7837, 0.4371, 0.7837, 0.4371, 0.7837, 0.4371, 0.7837, 0.4371, 0.7837, 0.4371, 0.7837, 0.4371, 0.7837, 0.4371, 0.7837, 0.4371, 0.7837, 0.4371, 0.7837, 0.4371, 0.7837, 0.4371, 0.7837, 0.4371, 0.7837, 0.4371, 0.7837, 0.4371, 0.7837, 0.4371, 0.7837, 0.4371, 0.7837, 0.4371, 0.7837, 0.4371, 0.7837, 0.4371, 0.7837, 0.4371, 0.7837, 0.4371, 0.7837, 0.4371, 0.7837, 0.4371, 0.7837, 0.4371, 0.7837, 0.4371, 0.7837, 0.4371, 0.7837, 0.4371, 0.7837, 0.4371, 0.7837, 0.4371, 0.7837, 0.4371, 0.7837, 0.4371, 0.7837, 0.4371, 0.7837, 0.4371, 0.7837, 0.4371, 0.7837, 0.4371, 0.7837, 0.4371, 0.7837, 0.4371, 0.7837, 0.4371, 0.7837, 0.4371, 0.7837, 0.4371, 0.7837, 0.4371, 0.7837, 0.4371, 0.7837, 0.4371, 0.7837, 0.4371, 0.7837, 0.4371, 0.7837, 0.4371, 0.7837, 0.4371, 0.7837, 0.4371, 0.7837, 0.4371, 0.7837, 0.4371, 0.7837, 0.4371, 0.7837, 0.4371, 0.7837, 0.4371, 0.7837, 0.4371, 0.7837, 0.4371, 0.7837, 0.4371, 0.7837, 0.4371, 0.7837, 0.4371, 0.7837, 0.4371, 0.7837, 0.4371, 0.7837, 0.4371, 0.7837, 0.4371, 0.7837, 0.4371, 0.7837, 0.4371, 0.7837, 0.4371, 0.7837, 0.4371, 0.7837, 0.4371, 0.7837, 0.4371, 0.7837, 0.4371, 0.7837, 0.4371, 0.7837, 0.4371, 0.7837, 0.4371, 0.7837, 0.4371, 0.7837, 0.4371, 0.7837, 0.4371, 0.7837, 0.4371, 0.7837, 0.4371, 0.7837, 0.4371, 0.7837, 0.4371, 0.7837, 0.4371, 0.7837, 0.4371, 0.7837, 0.4371, 0.7837, 0.4371, 0.7837, 0.4371, 0.7837, 0.4371, 0.7837, 0.4371, 0.7837, 0.4371, 0.7837, 0.4371, 0.7837, 0.4371, 0.7837, 0.4371, 0.7837, 0.4371, 0.7837, 0.4371, 0.7837, 0.4371, 0.7837, 0.4371, 0.7837, 0.4371, 0.7837, 0.4371, 0.7837, 0.4371, 0.7837, 0.4371, 0.7837, 0.4371, 0.7837, 0.4371, 0.7837, 0.4371, 0.7837, 0.4371, 0.7837, 0.4371, 0.7837, 0.4371, 0.7837, 0.4371, 0.7837, 0.4371, 0.7837, 0.4371, 0.7837, 0.4371, 0.7837, 0.4371, 0.7837, 0.4371, 0.7837, 0.4371, 0.7837, 0.4371, 0.7837, 0.4371, 0.7837, 0.4371, 0.7837, 0.4371, 0.7837, 0.4371, 0.7837, 0.4371, 0.7837, 0.4371, 0.7837, 0.4371, 0.7837, 0.4371, 0.7837, 0.4371, 0.7837, 0.4371, 0.7837, 0.4371, 0.7837, 0.4371, 0.7837, 0.4371, 0.7837, 0.4371, 0.7837, 0.4371, 0.7837, 0.4371, 0.7837, 0.4371, 0.7837, 0.4371, 0.7837, 0.4371, 0.7837, 0.4371, 0.7837, 0.4371, 0.7837, 0.4371, 0.7837, 0.4371, 0.7837, 0.4371, 0.7837, 0.4371, 0.7837, 0.4371, 0.7837, 0.4371, 0.0387, 0.7896, 0.0387, 0.7896, 0.0387, 0.7896, 0.0387, 0.7896, 0.0387, 0.7896, 0.0387, 0.7896, 0.0387, 0.7896, 0.0387, 0.7896, 0.0387, 0.7896, 0.0387, 0.7896, 0.0387, 0.7896, 0.0387, 0.7896, 0.0387, 0.7896, 0.0387, 0.7896, 0.0387, 0.7896, 0.0387, 0.7896, 0.0387, 0.7896, 0.0387, 0.7896, 0.0387, 0.7896, 0.0387, 0.7896, 0.0387, 0.7896, 0.0387, 0.7896, 0.0387, 0.7896, 0.0387, 0.7896, 0.0387, 0.7896, 0.0387, 0.7896, 0.0387, 0.7896, 0.0387, 0.7896, 0.0387, 0.7896, 0.0387, 0.7896, 0.0387, 0.7896, 0.0387, 0.7896, 0.0387, 0.7896, 0.0387, 0.7896, 0.0387, 0.7896, 0.0387, 0.7896, 0.7837, 0.4371, 0.7837, 0.4371, 0.7837, 0.4371, 0.7837, 0.4371, 0.7837, 0.4371, 0.7837, 0.4371, 0.7837, 0.4371, 0.7837, 0.4371, 0.7837, 0.4371, 0.7837, 0.4371, 0.7837, 0.4371, 0.7837, 0.4371, 0.7837, 0.4371, 0.7837, 0.4371, 0.7837, 0.4371, 0.7837, 0.4371, 0.7837, 0.4371, 0.7837, 0.4371, 0.7837, 0.4371, 0.7837, 0.4371, 0.7837, 0.4371, 0.7837, 0.4371, 0.7837, 0.4371, 0.7837, 0.4371, 0.7837, 0.4371, 0.7837, 0.4371, 0.7837, 0.4371, 0.7837, 0.4371, 0.7837, 0.4371, 0.7837, 0.4371, 0.7837, 0.4371, 0.7837, 0.4371, 0.7837, 0.4371, 0.7837, 0.4371, 0.7837, 0.4371, 0.7837, 0.4371, 0.7837, 0.4371, 0.7837, 0.4371, 0.7837, 0.4371, 0.7837, 0.4371, 0.7837, 0.4371, 0.7837, 0.4371, 0.7837, 0.4371, 0.7837, 0.4371, 0.7837, 0.4371, 0.7837, 0.4371, 0.7837, 0.4371, 0.7837, 0.4371, 0.7837, 0.4371, 0.7837, 0.4371, 0.7837, 0.4371, 0.7837, 0.4371, 0.7837, 0.4371, 0.7837, 0.4371, 0.7837, 0.4371, 0.7837, 0.4371, 0.7837, 0.4371, 0.7837, 0.4371, 0.7837, 0.4371, 0.7837, 0.4371, 0.0387, 0.7896, 0.0387, 0.7896, 0.0387, 0.7896, 0.0387, 0.7896, 0.0387, 0.7896, 0.0387, 0.7896, 0.0387, 0.7896, 0.0387, 0.7896, 0.0387, 0.7896, 0.0387, 0.7896, 0.0387, 0.7896, 0.0387, 0.7896, 0.0387, 0.7896, 0.0387, 0.7896, 0.0387, 0.7896, 0.0387, 0.7896, 0.0387, 0.7896, 0.0387, 0.7896, 0.0387, 0.7896, 0.0387, 0.7896, 0.0387, 0.7896, 0.0387, 0.7896, 0.0387, 0.7896, 0.0387, 0.7896, 0.0387, 0.7896, 0.0387, 0.7896, 0.0387, 0.7896, 0.0387, 0.7896, 0.0387, 0.7896, 0.0387, 0.7896, 0.0387, 0.7896, 0.0387, 0.7896, 0.0387, 0.7896, 0.0387, 0.7896, 0.0387, 0.7896, 0.0387, 0.7896, 0.7837, 0.4371, 0.7837, 0.4371, 0.7837, 0.4371, 0.7837, 0.4371, 0.7837, 0.4371, 0.7837, 0.4371, 0.7837, 0.4371, 0.7837, 0.4371, 0.7837, 0.4371, 0.7837, 0.4371, 0.7837, 0.4371, 0.7837, 0.4371, 0.7837, 0.4371, 0.7837, 0.4371, 0.7837, 0.4371, 0.7837, 0.4371, 0.7837, 0.4371, 0.7837, 0.4371, 0.7837, 0.4371, 0.7837, 0.4371, 0.7837, 0.4371, 0.7837, 0.4371, 0.7837, 0.4371, 0.7837, 0.4371, 0.7837, 0.4371, 0.7837, 0.4371, 0.7837, 0.4371, 0.7837, 0.4371, 0.7837, 0.4371, 0.7837, 0.4371, 0.7837, 0.4371, 0.7837, 0.4371, 0.7837, 0.4371, 0.7837, 0.4371, 0.7837, 0.4371, 0.7837, 0.4371, 0.7837, 0.4371, 0.7837, 0.4371, 0.7837, 0.4371, 0.7837, 0.4371, 0.7837, 0.4371, 0.7837, 0.4371, 0.7837, 0.4371, 0.7837, 0.4371, 0.7837, 0.4371, 0.7837, 0.4371, 0.7837, 0.4371, 0.7837, 0.4371, 0.7837, 0.4371, 0.7837, 0.4371, 0.7837, 0.4371, 0.7837, 0.4371, 0.7837, 0.4371, 0.7837, 0.4371, 0.7837, 0.4371, 0.7837, 0.4371, 0.7837, 0.4371, 0.7837, 0.4371, 0.7837, 0.4371, 0.7837, 0.4371, 0.0387, 0.7896, 0.0387, 0.7896, 0.0387, 0.7896, 0.0387, 0.7896, 0.0387, 0.7896, 0.0387, 0.7896, 0.0387, 0.7896, 0.0387, 0.7896, 0.0387, 0.7896, 0.0387, 0.7896, 0.0387, 0.7896, 0.0387, 0.7896, 0.0387, 0.7896, 0.0387, 0.7896, 0.0387, 0.7896, 0.0387, 0.7896, 0.0387, 0.7896, 0.0387, 0.7896, 0.0387, 0.7896, 0.0387, 0.7896, 0.0387, 0.7896, 0.0387, 0.7896, 0.0387, 0.7896, 0.0387, 0.7896, 0.0387, 0.7896, 0.0387, 0.7896, 0.0387, 0.7896, 0.0387, 0.7896, 0.0387, 0.7896, 0.0387, 0.7896, 0.0387, 0.7896, 0.0387, 0.7896, 0.0387, 0.7896, 0.0387, 0.7896, 0.0387, 0.7896, 0.0387, 0.7896, 0.7837, 0.4371, 0.7837, 0.4371, 0.7837, 0.4371, 0.7837, 0.4371, 0.7837, 0.4371, 0.7837, 0.4371, 0.7837, 0.4371, 0.7837, 0.4371, 0.7837, 0.4371, 0.7837, 0.4371, 0.7837, 0.4371, 0.7837, 0.4371, 0.7837, 0.4371, 0.7837, 0.4371, 0.7837, 0.4371, 0.7837, 0.4371, 0.7837, 0.4371, 0.7837, 0.4371, 0.7837, 0.4371, 0.7837, 0.4371, 0.7837, 0.4371, 0.7837, 0.4371, 0.7837, 0.4371, 0.7837, 0.4371, 0.7837, 0.4371, 0.7837, 0.4371, 0.7837, 0.4371, 0.7837, 0.4371, 0.7837, 0.4371, 0.7837, 0.4371, 0.7837, 0.4371, 0.7837, 0.4371, 0.7837, 0.4371, 0.7837, 0.4371, 0.7837, 0.4371, 0.7837, 0.4371, 0.7837, 0.4371, 0.7837, 0.4371, 0.7837, 0.4371, 0.7837, 0.4371, 0.7837, 0.4371, 0.7837, 0.4371, 0.7837, 0.4371, 0.7837, 0.4371, 0.7837, 0.4371, 0.7837, 0.4371, 0.7837, 0.4371, 0.7837, 0.4371, 0.7837, 0.4371, 0.7837, 0.4371, 0.7837, 0.4371, 0.7837, 0.4371, 0.7837, 0.4371, 0.7837, 0.4371, 0.7837, 0.4371, 0.7837, 0.4371, 0.7837, 0.4371, 0.7837, 0.4371, 0.7837, 0.4371, 0.7837, 0.4371, 0.065, 0.8438, 0.05345, 0.839, 0.04867, 0.8275, 0.05345, 0.816, 0.065, 0.8112, 0.07655, 0.816, 0.08133, 0.8275, 0.07655, 0.839, 0.05345, 0.816, 0.05345, 0.816, 0.04867, 0.8275, 0.04867, 0.8275, 0.07655, 0.816, 0.07655, 0.816, 0.065, 0.8112, 0.065, 0.8112, 0.07655, 0.839, 0.07655, 0.839, 0.08133, 0.8275, 0.08133, 0.8275, 0.04867, 0.8275, 0.04867, 0.8275, 0.05345, 0.839, 0.05345, 0.839, 0.065, 0.8112, 0.065, 0.8112, 0.05345, 0.816, 0.05345, 0.816, 0.08133, 0.8275, 0.08133, 0.8275, 0.07655, 0.816, 0.07655, 0.816, 0.065, 0.8438, 0.065, 0.8438, 0.07655, 0.839, 0.07655, 0.839, 0.05345, 0.839, 0.05345, 0.839, 0.065, 0.8438, 0.065, 0.8438, 0.0744, 0.813, 0.08248, 0.8096, 0.08583, 0.8015, 0.08248, 0.7935, 0.0744, 0.7901, 0.06632, 0.7935, 0.06298, 0.8015, 0.06632, 0.8096, 0.0744, 0.813, 0.0744, 0.813, 0.08248, 0.8096, 0.08248, 0.8096, 0.08248, 0.7935, 0.08248, 0.7935, 0.0744, 0.7901, 0.0744, 0.7901, 0.08248, 0.8096, 0.08248, 0.8096, 0.08583, 0.8015, 0.08583, 0.8015, 0.06298, 0.8015, 0.06298, 0.8015, 0.06632, 0.8096, 0.06632, 0.8096, 0.0744, 0.7901, 0.0744, 0.7901, 0.06632, 0.7935, 0.06632, 0.7935, 0.08583, 0.8015, 0.08583, 0.8015, 0.08248, 0.7935, 0.08248, 0.7935, 0.0744, 0.813, 0.0744, 0.813, 0.08248, 0.8096, 0.08248, 0.8096, 0.06632, 0.8096, 0.06632, 0.8096, 0.0744, 0.813, 0.0744, 0.813, 0.06632, 0.7935, 0.06632, 0.7935, 0.06298, 0.8015, 0.06298, 0.8015, 0.0744, 0.813, 0.06632, 0.8096, 0.06298, 0.8015, 0.06632, 0.7935, 0.0744, 0.7901, 0.08248, 0.7935, 0.08583, 0.8015, 0.08248, 0.8096, 0.06632, 0.8096, 0.06632, 0.8096, 0.0744, 0.813, 0.0744, 0.813, 0.06632, 0.7935, 0.06632, 0.7935, 0.06298, 0.8015, 0.06298, 0.8015, 0.08248, 0.7935, 0.08248, 0.7935, 0.0744, 0.7901, 0.0744, 0.7901, 0.08248, 0.8096, 0.08248, 0.8096, 0.08583, 0.8015, 0.08583, 0.8015, 0.06298, 0.8015, 0.06298, 0.8015, 0.06632, 0.8096, 0.06632, 0.8096, 0.0744, 0.7901, 0.0744, 0.7901, 0.06632, 0.7935, 0.06632, 0.7935, 0.08583, 0.8015, 0.08583, 0.8015, 0.08248, 0.7935, 0.08248, 0.7935, 0.06632, 0.7935, 0.06632, 0.7935, 0.06298, 0.8015, 0.06298, 0.8015, 0.06632, 0.8096, 0.06632, 0.8096, 0.0744, 0.813, 0.0744, 0.813, 0.0744, 0.813, 0.0744, 0.813, 0.08248, 0.8096, 0.08248, 0.8096, 0.08583, 0.8015, 0.08583, 0.8015, 0.08248, 0.7935, 0.08248, 0.7935, 0.0744, 0.7901, 0.0744, 0.7901, 0.06632, 0.7935, 0.06632, 0.7935, 0.06298, 0.8015, 0.06298, 0.8015, 0.06632, 0.8096, 0.06632, 0.8096, 0.08248, 0.8096, 0.08248, 0.8096, 0.08583, 0.8015, 0.08583, 0.8015, 0.08248, 0.7935, 0.08248, 0.7935, 0.0744, 0.7901, 0.0744, 0.7901, 0.08248, 0.7935, 0.08248, 0.7935, 0.0744, 0.7901, 0.0744, 0.7901, 0.08248, 0.8096, 0.08248, 0.8096, 0.08583, 0.8015, 0.08583, 0.8015, 0.06298, 0.8015, 0.06298, 0.8015, 0.06632, 0.8096, 0.06632, 0.8096, 0.0744, 0.7901, 0.0744, 0.7901, 0.06632, 0.7935, 0.06632, 0.7935, 0.08583, 0.8015, 0.08583, 0.8015, 0.08248, 0.7935, 0.08248, 0.7935, 0.0744, 0.813, 0.0744, 0.813, 0.08248, 0.8096, 0.08248, 0.8096, 0.06632, 0.8096, 0.06632, 0.8096, 0.0744, 0.813, 0.0744, 0.813, 0.06632, 0.7935, 0.06632, 0.7935, 0.06298, 0.8015, 0.06298, 0.8015, 0.06, 0.8, 0.06, 0.8, 0.06, 0.8, 0.06, 0.8, 0.06, 0.8, 0.06, 0.8, 0.06, 0.8, 0.06, 0.8, 0.06, 0.8, 0.06, 0.8, 0.06, 0.8, 0.06, 0.8, 0.06, 0.8, 0.06, 0.8, 0.06, 0.8, 0.06, 0.8, 0.06, 0.8, 0.06, 0.8, 0.06, 0.8, 0.06, 0.8, 0.06, 0.8, 0.06, 0.8, 0.06, 0.8, 0.06, 0.8, 0.06, 0.8, 0.06, 0.8, 0.06, 0.8, 0.06, 0.8, 0.06, 0.8, 0.06, 0.8, 0.06, 0.8, 0.06, 0.8, 0.06, 0.8, 0.06, 0.8, 0.06, 0.8, 0.06, 0.8, 0.06, 0.8, 0.06, 0.8, 0.06, 0.8, 0.06, 0.8, 0.06, 0.8, 0.06, 0.8, 0.06, 0.8, 0.06, 0.8, 0.06, 0.8, 0.06, 0.8, 0.06, 0.8, 0.06, 0.8, 0.06, 0.8, 0.06, 0.8, 0.06, 0.8, 0.06, 0.8, 0.06, 0.8, 0.06, 0.8, 0.06, 0.8, 0.06, 0.8, 0.06, 0.8, 0.06, 0.8, 0.06, 0.8, 0.06, 0.8, 0.06, 0.8, 0.06, 0.8, 0.06, 0.8, 0.06, 0.8, 0.06, 0.8, 0.06, 0.8, 0.06, 0.8, 0.06, 0.8, 0.06, 0.8, 0.06, 0.8, 0.06, 0.8, 0.06, 0.8, 0.06, 0.8, 0.06, 0.8, 0.06, 0.8, 0.06, 0.8, 0.06, 0.8, 0.06, 0.8, 0.06, 0.8, 0.06, 0.8, 0.06, 0.8, 0.06, 0.8, 0.06, 0.8, 0.06, 0.8, 0.06, 0.8, 0.06, 0.8, 0.06, 0.8, 0.06, 0.8, 0.06, 0.8, 0.06, 0.8, 0.06, 0.8, 0.06, 0.8, 0.06, 0.8, 0.06, 0.8, 0.06, 0.8, 0.06, 0.8, 0.06, 0.8, 0.06, 0.8, 0.06, 0.8, 0.06, 0.8, 0.06, 0.8, 0.06, 0.8, 0.06, 0.8, 0.06, 0.8, 0.06, 0.8, 0.06, 0.8, 0.06, 0.8, 0.06, 0.8, 0.06, 0.8, 0.06, 0.8, 0.06, 0.8, 0.06, 0.8, 0.06, 0.8, 0.06, 0.8, 0.06, 0.8, 0.06, 0.8, 0.06, 0.8, 0.06, 0.8, 0.06, 0.8, 0.06, 0.8, 0.06, 0.8, 0.06, 0.8, 0.06, 0.8, 0.06, 0.8, 0.06, 0.8, 0.06, 0.8, 0.06, 0.8, 0.06, 0.8, 0.06, 0.8, 0.06, 0.8, 0.06, 0.8, 0.06, 0.8, 0.06, 0.8, 0.06, 0.8, 0.06, 0.8, 0.06, 0.8, 0.06, 0.8, 0.06, 0.8, 0.06, 0.8, 0.06, 0.8, 0.06, 0.8, 0.06, 0.8, 0.06, 0.8, 0.06, 0.8, 0.06, 0.8, 0.06, 0.8, 0.06, 0.8, 0.06, 0.8, 0.06, 0.8, 0.06, 0.8, 0.06, 0.8, 0.06, 0.8, 0.06, 0.8, 0.06, 0.8, 0.06, 0.8, 0.06, 0.8, 0.06, 0.8, 0.06, 0.8, 0.06, 0.8, 0.06, 0.8, 0.06, 0.8, 0.06, 0.8, 0.06, 0.8, 0.06, 0.8, 0.06, 0.8, 0.06, 0.8, 0.06, 0.8, 0.06, 0.8, 0.06, 0.8, 0.06, 0.8, 0.06, 0.8, 0.06, 0.8, 0.06, 0.8, 0.06, 0.8, 0.06, 0.8, 0.06, 0.8, 0.06, 0.8, 0.06, 0.8, 0.06, 0.8, 0.06, 0.8, 0.06, 0.8, 0.06, 0.8, 0.06, 0.8, 0.06, 0.8, 0.06, 0.8, 0.06, 0.8, 0.06, 0.8, 0.06, 0.8, 0.06, 0.8, 0.06, 0.8, 0.06, 0.8, 0.06, 0.8, 0.06, 0.8, 0.06, 0.8, 0.06, 0.8, 0.06, 0.8, 0.06, 0.8, 0.06, 0.8, 0.06, 0.8, 0.06, 0.8, 0.06, 0.8, 0.06, 0.8, 0.06, 0.8, 0.06, 0.8, 0.06, 0.8, 0.06, 0.8, 0.06, 0.8, 0.06, 0.8, 0.06, 0.8, 0.06, 0.8, 0.06, 0.8, 0.06, 0.8, 0.06, 0.8, 0.06, 0.8, 0.06, 0.8, 0.06, 0.8, 0.06, 0.8, 0.06, 0.8, 0.06, 0.8, 0.06, 0.8, 0.06, 0.8, 0.06, 0.8, 0.06, 0.8, 0.06, 0.8, 0.06, 0.8, 0.06, 0.8, 0.06, 0.8, 0.06, 0.8, 0.06, 0.8, 0.06, 0.8, 0.06, 0.8, 0.06, 0.8, 0.06, 0.8, 0.06, 0.8, 0.06, 0.8, 0.06, 0.8, 0.06, 0.8, 0.06, 0.8, 0.06, 0.8, 0.06, 0.8, 0.06, 0.8, 0.06, 0.8, 0.06, 0.8, 0.06, 0.8, 0.06, 0.8, 0.06, 0.8, 0.06, 0.8, 0.06, 0.8, 0.06, 0.8, 0.06, 0.8, 0.06, 0.8, 0.06, 0.8, 0.06, 0.8, 0.06, 0.8, 0.06, 0.8, 0.06, 0.8, 0.06, 0.8, 0.06, 0.8, 0.06, 0.8, 0.06, 0.8, 0.06, 0.8, 0.06, 0.8, 0.06, 0.8, 0.06, 0.8, 0.06, 0.8, 0.06, 0.8, 0.06, 0.8, 0.06, 0.8, 0.06, 0.8, 0.06, 0.8, 0.06, 0.8, 0.06, 0.8, 0.06, 0.8, 0.06, 0.8, 0.06, 0.8, 0.06, 0.8, 0.06, 0.8, 0.06, 0.8, 0.06, 0.8, 0.06, 0.8, 0.06, 0.8, 0.06, 0.8, 0.06, 0.8, 0.06, 0.8, 0.06, 0.8, 0.06, 0.8, 0.06, 0.8, 0.06, 0.8, 0.06, 0.8, 0.06, 0.8, 0.06, 0.8, 0.06, 0.8, 0.06, 0.8, 0.06, 0.8, 0.06, 0.8, 0.06, 0.8, 0.06, 0.8, 0.06, 0.8, 0.06, 0.8, 0.06, 0.8, 0.06, 0.8, 0.06, 0.8, 0.06, 0.8, 0.06, 0.8, 0.06, 0.8, 0.06, 0.8, 0.06, 0.8, 0.06, 0.8, 0.06, 0.8, 0.06, 0.8, 0.06, 0.8, 0.06, 0.8, 0.06, 0.8, 0.06, 0.8, 0.06, 0.8, 0.06, 0.8, 0.06, 0.8, 0.06, 0.8, 0.06, 0.8, 0.06, 0.8, 0.06, 0.8, 0.06, 0.8, 0.06, 0.8, 0.06, 0.8, 0.06, 0.8, 0.06, 0.8, 0.06, 0.8, 0.06, 0.8, 0.06, 0.8, 0.06, 0.8, 0.06, 0.8, 0.06, 0.8, 0.06, 0.8, 0.06, 0.8, 0.06, 0.8, 0.06, 0.8, 0.06, 0.8, 0.06, 0.8, 0.06, 0.8, 0.06, 0.8, 0.06, 0.8, 0.06, 0.8, 0.06, 0.8, 0.06, 0.8, 0.0625, 0.8135, 0.06548, 0.8135, 0.06548, 0.8194, 0.0625, 0.8194, 0.0625, 0.8194, 0.06548, 0.8194, 0.06548, 0.8254, 0.0625, 0.8254, 0.06548, 0.8135, 0.06845, 0.8135, 0.06845, 0.8194, 0.06548, 0.8194, 0.06548, 0.8194, 0.06845, 0.8194, 0.06845, 0.8254, 0.06548, 0.8254, 0.06845, 0.8135, 0.07143, 0.8135, 0.07143, 0.8194, 0.06845, 0.8194, 0.06845, 0.8194, 0.07143, 0.8194, 0.07143, 0.8254, 0.06845, 0.8254, 0.07143, 0.8135, 0.0744, 0.8135, 0.0744, 0.8194, 0.07143, 0.8194, 0.07143, 0.8194, 0.0744, 0.8194, 0.0744, 0.8254, 0.07143, 0.8254, 0.0744, 0.8135, 0.07738, 0.8135, 0.07738, 0.8194, 0.0744, 0.8194, 0.0744, 0.8194, 0.07738, 0.8194, 0.07738, 0.8254, 0.0744, 0.8254, 0.07738, 0.8135, 0.08035, 0.8135, 0.08035, 0.8194, 0.07738, 0.8194, 0.07738, 0.8194, 0.08035, 0.8194, 0.08035, 0.8254, 0.07738, 0.8254, 0.08035, 0.8135, 0.08333, 0.8135, 0.08333, 0.8194, 0.08035, 0.8194, 0.08035, 0.8194, 0.08333, 0.8194, 0.08333, 0.8254, 0.08035, 0.8254, 0.08333, 0.8135, 0.0863, 0.8135, 0.0863, 0.8194, 0.08333, 0.8194, 0.08333, 0.8194, 0.0863, 0.8194, 0.0863, 0.8254, 0.08333, 0.8254, 0.0387, 0.8135, 0.04167, 0.8135, 0.04167, 0.8194, 0.0387, 0.8194, 0.0387, 0.8194, 0.04167, 0.8194, 0.04167, 0.8254, 0.0387, 0.8254, 0.04167, 0.8135, 0.04465, 0.8135, 0.04465, 0.8194, 0.04167, 0.8194, 0.04167, 0.8194, 0.04465, 0.8194, 0.04465, 0.8254, 0.04167, 0.8254, 0.04465, 0.8135, 0.04762, 0.8135, 0.04762, 0.8194, 0.04465, 0.8194, 0.04465, 0.8194, 0.04762, 0.8194, 0.04762, 0.8254, 0.04465, 0.8254, 0.04762, 0.8135, 0.0506, 0.8135, 0.0506, 0.8194, 0.04762, 0.8194, 0.04762, 0.8194, 0.0506, 0.8194, 0.0506, 0.8254, 0.04762, 0.8254, 0.0506, 0.8135, 0.05357, 0.8135, 0.05357, 0.8194, 0.0506, 0.8194, 0.0506, 0.8194, 0.05357, 0.8194, 0.05357, 0.8254, 0.0506, 0.8254, 0.05357, 0.8135, 0.05655, 0.8135, 0.05655, 0.8194, 0.05357, 0.8194, 0.05357, 0.8194, 0.05655, 0.8194, 0.05655, 0.8254, 0.05357, 0.8254, 0.05655, 0.8135, 0.05952, 0.8135, 0.05952, 0.8194, 0.05655, 0.8194, 0.05655, 0.8194, 0.05952, 0.8194, 0.05952, 0.8254, 0.05655, 0.8254, 0.05952, 0.8135, 0.0625, 0.8135, 0.0625, 0.8194, 0.05952, 0.8194, 0.05952, 0.8194, 0.0625, 0.8194, 0.0625, 0.8254, 0.05952, 0.8254, 0.0506, 0.8254, 0.05357, 0.8254, 0.05357, 0.8254, 0.0506, 0.8254, 0.05952, 0.8254, 0.0625, 0.8254, 0.06548, 0.8254, 0.06845, 0.8254, 0.07143, 0.8254, 0.0744, 0.8254, 0.07738, 0.8254, 0.08035, 0.8254, 0.08333, 0.8254, 0.0387, 0.8254, 0.04167, 0.8254, 0.04465, 0.8254, 0.04762, 0.8254, 0.0506, 0.8254, 0.05357, 0.8254, 0.05655, 0.8254, 0.08035, 0.8254, 0.08333, 0.8254, 0.08333, 0.8254, 0.08035, 0.8254, 0.05357, 0.8254, 0.05655, 0.8254, 0.05655, 0.8254, 0.05357, 0.8254, 0.08333, 0.8254, 0.0863, 0.8254, 0.0863, 0.8254, 0.08333, 0.8254, 0.0625, 0.8254, 0.06548, 0.8254, 0.06548, 0.8254, 0.0625, 0.8254, 0.05655, 0.8254, 0.05952, 0.8254, 0.05952, 0.8254, 0.05655, 0.8254, 0.0387, 0.8254, 0.04167, 0.8254, 0.04167, 0.8254, 0.0387, 0.8254, 0.06548, 0.8254, 0.06845, 0.8254, 0.06845, 0.8254, 0.06548, 0.8254, 0.04167, 0.8254, 0.04465, 0.8254, 0.04465, 0.8254, 0.04167, 0.8254, 0.06845, 0.8254, 0.07143, 0.8254, 0.07143, 0.8254, 0.06845, 0.8254, 0.04465, 0.8254, 0.04762, 0.8254, 0.04762, 0.8254, 0.04465, 0.8254, 0.05952, 0.8254, 0.0625, 0.8254, 0.0625, 0.8254, 0.05952, 0.8254, 0.07143, 0.8254, 0.0744, 0.8254, 0.0744, 0.8254, 0.07143, 0.8254, 0.0744, 0.8254, 0.07738, 0.8254, 0.07738, 0.8254, 0.0744, 0.8254, 0.04762, 0.8254, 0.0506, 0.8254, 0.0506, 0.8254, 0.04762, 0.8254, 0.07738, 0.8254, 0.08035, 0.8254, 0.08035, 0.8254, 0.07738, 0.8254, 0.0775, 0.8275, 0.0775, 0.8275, 0.0775, 0.8275, 0.0775, 0.8275, 0.0775, 0.8275, 0.0775, 0.8275, 0.0775, 0.8275, 0.0775, 0.8275, 0.0775, 0.8275, 0.0775, 0.8275, 0.0775, 0.8275, 0.0775, 0.8275, 0.0775, 0.8275, 0.0775, 0.8275, 0.0775, 0.8275, 0.0775, 0.8275, 0.0775, 0.8275, 0.0775, 0.8275, 0.0775, 0.8275, 0.0775, 0.8275, 0.0775, 0.8275, 0.0775, 0.8275, 0.0775, 0.8275, 0.0775, 0.8275, 0.0775, 0.8275, 0.0775, 0.8275, 0.0775, 0.8275, 0.0775, 0.8275, 0.0775, 0.8275, 0.0775, 0.8275, 0.0775, 0.8275, 0.0775, 0.8275, 0.0775, 0.8275, 0.0775, 0.8275, 0.0775, 0.8275, 0.0775, 0.8275, 0.0775, 0.8275, 0.0775, 0.8275, 0.0775, 0.8275, 0.0775, 0.8275, 0.0775, 0.8275, 0.0775, 0.8275, 0.0775, 0.8275, 0.0775, 0.8275, 0.0775, 0.8275, 0.0775, 0.8275, 0.0775, 0.8275, 0.0775, 0.8275, 0.0775, 0.8275, 0.0775, 0.8275, 0.0775, 0.8275, 0.0775, 0.8275, 0.0775, 0.8275, 0.0775, 0.8275, 0.0775, 0.8275, 0.0775, 0.8275, 0.0775, 0.8275, 0.0775, 0.8275, 0.0775, 0.8275, 0.0775, 0.8275, 0.0775, 0.8275, 0.0775, 0.8275, 0.0775, 0.8275, 0.0775, 0.8275, 0.0775, 0.8275, 0.0775, 0.8275, 0.0775, 0.8275, 0.0775, 0.8275, 0.0775, 0.8275, 0.0775, 0.8275, 0.0775, 0.8275, 0.0775, 0.8275, 0.0775, 0.8275, 0.0775, 0.8275, 0.0775, 0.8275, 0.0775, 0.8275, 0.0775, 0.8275, 0.0775, 0.8275, 0.0775, 0.8275, 0.0775, 0.8275, 0.0775, 0.8275, 0.0775, 0.8275, 0.0775, 0.8275, 0.0775, 0.8275, 0.0775, 0.8275, 0.0775, 0.8275, 0.0775, 0.8275, 0.0775, 0.8275, 0.0775, 0.8275, 0.0775, 0.8275, 0.0775, 0.8275, 0.0775, 0.8275, 0.0775, 0.8275, 0.0775, 0.8275, 0.0775, 0.8275, 0.0775, 0.8275, 0.08035, 0.8135, 0.07738, 0.8135, 0.07738, 0.8135, 0.08035, 0.8135, 0.04465, 0.8135, 0.04167, 0.8135, 0.04167, 0.8135, 0.04465, 0.8135, 0.05655, 0.8135, 0.05357, 0.8135, 0.05357, 0.8135, 0.05655, 0.8135, 0.07143, 0.8135, 0.06845, 0.8135, 0.06845, 0.8135, 0.07143, 0.8135, 0.08333, 0.8135, 0.08035, 0.8135, 0.08035, 0.8135, 0.08333, 0.8135, 0.04762, 0.8135, 0.04465, 0.8135, 0.04465, 0.8135, 0.04762, 0.8135, 0.0744, 0.8135, 0.07143, 0.8135, 0.07143, 0.8135, 0.0744, 0.8135, 0.0625, 0.8135, 0.05952, 0.8135, 0.05952, 0.8135, 0.0625, 0.8135, 0.0863, 0.8135, 0.08333, 0.8135, 0.08333, 0.8135, 0.0863, 0.8135, 0.05952, 0.8135, 0.05655, 0.8135, 0.05655, 0.8135, 0.05952, 0.8135, 0.0506, 0.8135, 0.04762, 0.8135, 0.04762, 0.8135, 0.0506, 0.8135, 0.06548, 0.8135, 0.0625, 0.8135, 0.0625, 0.8135, 0.06548, 0.8135, 0.07738, 0.8135, 0.0744, 0.8135, 0.0744, 0.8135, 0.07738, 0.8135, 0.04167, 0.8135, 0.0387, 0.8135, 0.0387, 0.8135, 0.04167, 0.8135, 0.05357, 0.8135, 0.0506, 0.8135, 0.0506, 0.8135, 0.05357, 0.8135, 0.06845, 0.8135, 0.06548, 0.8135, 0.06548, 0.8135, 0.06845, 0.8135, 0.802, 0.07845, 0.799, 0.07845, 0.799, 0.07845, 0.802, 0.07845, 0.8288, 0.07845, 0.8258, 0.07845, 0.8258, 0.07845, 0.8288, 0.07845, 0.808, 0.07845, 0.805, 0.07845, 0.805, 0.07845, 0.808, 0.07845, 0.805, 0.07845, 0.802, 0.07845, 0.802, 0.07845, 0.805, 0.07845, 0.7842, 0.07845, 0.7812, 0.07845, 0.7812, 0.07845, 0.7842, 0.07845, 0.811, 0.07845, 0.808, 0.07845, 0.808, 0.07845, 0.811, 0.07845, 0.7871, 0.07845, 0.7842, 0.07845, 0.7842, 0.07845, 0.7871, 0.07845, 0.8139, 0.07845, 0.811, 0.07845, 0.811, 0.07845, 0.8139, 0.07845, 0.7901, 0.07845, 0.7871, 0.07845, 0.7871, 0.07845, 0.7901, 0.07845, 0.8169, 0.07845, 0.8139, 0.07845, 0.8139, 0.07845, 0.8169, 0.07845, 0.7931, 0.07845, 0.7901, 0.07845, 0.7901, 0.07845, 0.7931, 0.07845, 0.8199, 0.07845, 0.8169, 0.07845, 0.8169, 0.07845, 0.8199, 0.07845, 0.7961, 0.07845, 0.7931, 0.07845, 0.7931, 0.07845, 0.7961, 0.07845, 0.8229, 0.07845, 0.8199, 0.07845, 0.8199, 0.07845, 0.8229, 0.07845, 0.799, 0.07845, 0.7961, 0.07845, 0.7961, 0.07845, 0.799, 0.07845, 0.8258, 0.07845, 0.8229, 0.07845, 0.8229, 0.07845, 0.8258, 0.07845, 0.8149, 0.06095, 0.8119, 0.06095, 0.8119, 0.06095, 0.8149, 0.06095, 0.7911, 0.06095, 0.7881, 0.06095, 0.7881, 0.06095, 0.7911, 0.06095, 0.8179, 0.06095, 0.8149, 0.06095, 0.8149, 0.06095, 0.8179, 0.06095, 0.794, 0.06095, 0.7911, 0.06095, 0.7911, 0.06095, 0.794, 0.06095, 0.8208, 0.06095, 0.8179, 0.06095, 0.8179, 0.06095, 0.8208, 0.06095, 0.797, 0.06095, 0.794, 0.06095, 0.794, 0.06095, 0.797, 0.06095, 0.8238, 0.06095, 0.8208, 0.06095, 0.8208, 0.06095, 0.8238, 0.06095, 0.803, 0.06095, 0.8, 0.06095, 0.8, 0.06095, 0.803, 0.06095, 0.8, 0.06095, 0.797, 0.06095, 0.797, 0.06095, 0.8, 0.06095, 0.7792, 0.06095, 0.7762, 0.06095, 0.7762, 0.06095, 0.7792, 0.06095, 0.806, 0.06095, 0.803, 0.06095, 0.803, 0.06095, 0.806, 0.06095, 0.7821, 0.06095, 0.7792, 0.06095, 0.7792, 0.06095, 0.7821, 0.06095, 0.8089, 0.06095, 0.806, 0.06095, 0.806, 0.06095, 0.8089, 0.06095, 0.7851, 0.06095, 0.7821, 0.06095, 0.7821, 0.06095, 0.7851, 0.06095, 0.8119, 0.06095, 0.8089, 0.06095, 0.8089, 0.06095, 0.8119, 0.06095, 0.7881, 0.06095, 0.7851, 0.06095, 0.7851, 0.06095, 0.7881, 0.06095, 0.04465, 0.8135, 0.04167, 0.8135, 0.04167, 0.8135, 0.04465, 0.8135, 0.07143, 0.8135, 0.06845, 0.8135, 0.06845, 0.8135, 0.07143, 0.8135, 0.04762, 0.8135, 0.04465, 0.8135, 0.04465, 0.8135, 0.04762, 0.8135, 0.0744, 0.8135, 0.07143, 0.8135, 0.07143, 0.8135, 0.0744, 0.8135, 0.0506, 0.8135, 0.04762, 0.8135, 0.04762, 0.8135, 0.0506, 0.8135, 0.07738, 0.8135, 0.0744, 0.8135, 0.0744, 0.8135, 0.07738, 0.8135, 0.05357, 0.8135, 0.0506, 0.8135, 0.0506, 0.8135, 0.05357, 0.8135, 0.08035, 0.8135, 0.07738, 0.8135, 0.07738, 0.8135, 0.08035, 0.8135, 0.05655, 0.8135, 0.05357, 0.8135, 0.05357, 0.8135, 0.05655, 0.8135, 0.08333, 0.8135, 0.08035, 0.8135, 0.08035, 0.8135, 0.08333, 0.8135, 0.05952, 0.8135, 0.05655, 0.8135, 0.05655, 0.8135, 0.05952, 0.8135, 0.0863, 0.8135, 0.08333, 0.8135, 0.08333, 0.8135, 0.0863, 0.8135, 0.06548, 0.8135, 0.0625, 0.8135, 0.0625, 0.8135, 0.06548, 0.8135, 0.0625, 0.8135, 0.05952, 0.8135, 0.05952, 0.8135, 0.0625, 0.8135, 0.04167, 0.8135, 0.0387, 0.8135, 0.0387, 0.8135, 0.04167, 0.8135, 0.06845, 0.8135, 0.06548, 0.8135, 0.06548, 0.8135, 0.06845, 0.8135, 0.805, 0.5735, 0.802, 0.5735, 0.799, 0.5735, 0.7961, 0.5735, 0.7931, 0.5735, 0.7901, 0.5735, 0.7871, 0.5735, 0.7842, 0.5735, 0.7812, 0.5735, 0.8258, 0.5735, 0.8229, 0.5735, 0.8199, 0.5735, 0.8169, 0.5735, 0.8139, 0.5735, 0.811, 0.5735, 0.808, 0.5735, 0.815, 0.0725, 0.815, 0.0725, 0.815, 0.0725, 0.815, 0.0725, 0.815, 0.0725, 0.815, 0.0725, 0.815, 0.0725, 0.815, 0.0725, 0.815, 0.0725, 0.815, 0.0725, 0.815, 0.0725, 0.815, 0.0725, 0.815, 0.0725, 0.815, 0.0725, 0.815, 0.0725, 0.815, 0.0725, 0.815, 0.0725, 0.815, 0.0725, 0.815, 0.0725, 0.815, 0.0725, 0.815, 0.0725, 0.815, 0.0725, 0.815, 0.0725, 0.815, 0.0725, 0.815, 0.0725, 0.815, 0.0725, 0.815, 0.0725, 0.815, 0.0725, 0.815, 0.0725, 0.815, 0.0725, 0.815, 0.0725, 0.815, 0.0725, 0.815, 0.0725, 0.815, 0.0725, 0.815, 0.0725, 0.815, 0.0725, 0.815, 0.0725, 0.815, 0.0725, 0.815, 0.0725, 0.815, 0.0725, 0.815, 0.0725, 0.815, 0.0725, 0.815, 0.0725, 0.815, 0.0725, 0.815, 0.0725, 0.815, 0.0725, 0.815, 0.0725, 0.815, 0.0725, 0.815, 0.0725, 0.815, 0.0725, 0.815, 0.0725, 0.815, 0.0725, 0.815, 0.0725, 0.815, 0.0725, 0.815, 0.0725, 0.815, 0.0725, 0.815, 0.0725, 0.815, 0.0725, 0.815, 0.0725, 0.815, 0.0725, 0.815, 0.0725, 0.815, 0.0725, 0.815, 0.0725, 0.815, 0.0725, 0.815, 0.0725, 0.815, 0.0725, 0.815, 0.0725, 0.815, 0.0725, 0.815, 0.0725, 0.815, 0.0725, 0.815, 0.0725, 0.815, 0.0725, 0.815, 0.0725, 0.815, 0.0725, 0.815, 0.0725, 0.815, 0.0725, 0.815, 0.0725, 0.815, 0.0725, 0.815, 0.0725, 0.815, 0.0725, 0.815, 0.0725, 0.815, 0.0725, 0.815, 0.0725, 0.815, 0.0725, 0.815, 0.0725, 0.815, 0.0725, 0.815, 0.0725, 0.815, 0.0725, 0.815, 0.0725, 0.815, 0.0725, 0.815, 0.0725, 0.815, 0.0725, 0.815, 0.0725, 0.815, 0.0725, 0.815, 0.0725, 0.815, 0.0725, 0.815, 0.0725, 0.815, 0.0725, 0.815, 0.0725, 0.815, 0.0725, 0.815, 0.0725, 0.815, 0.0725, 0.815, 0.0725, 0.815, 0.0725, 0.815, 0.0725, 0.815, 0.0725, 0.815, 0.0725, 0.815, 0.0725, 0.815, 0.0725, 0.815, 0.0725, 0.815, 0.0725, 0.815, 0.0725, 0.815, 0.0725, 0.815, 0.0725, 0.815, 0.0725, 0.815, 0.0725, 0.815, 0.0725, 0.815, 0.0725, 0.815, 0.0725, 0.815, 0.0725, 0.815, 0.0725, 0.815, 0.0725, 0.815, 0.0725, 0.815, 0.0725, 0.815, 0.0725, 0.815, 0.0725, 0.815, 0.0725, 0.815, 0.0725, 0.815, 0.0725, 0.815, 0.0725, 0.815, 0.0725, 0.815, 0.0725, 0.815, 0.0725, 0.815, 0.0725, 0.815, 0.0725, 0.815, 0.0725, 0.815, 0.0725, 0.815, 0.0725, 0.815, 0.0725, 0.815, 0.0725, 0.815, 0.0725, 0.815, 0.0725, 0.815, 0.0725, 0.815, 0.0725, 0.815, 0.0725, 0.815, 0.0725, 0.815, 0.0725, 0.815, 0.0725, 0.815, 0.0725, 0.815, 0.0725, 0.815, 0.0725, 0.815, 0.0725, 0.815, 0.0725, 0.815, 0.0725, 0.815, 0.0725, 0.815, 0.0725, 0.815, 0.0725, 0.815, 0.0725, 0.815, 0.0725, 0.815, 0.0725, 0.815, 0.0725, 0.815, 0.0725, 0.815, 0.0725, 0.815, 0.0725, 0.815, 0.0725, 0.815, 0.0725, 0.815, 0.0725, 0.815, 0.0725, 0.815, 0.0725, 0.815, 0.0725, 0.815, 0.0725, 0.815, 0.0725, 0.815, 0.0725, 0.815, 0.0725, 0.815, 0.0725, 0.815, 0.0725, 0.815, 0.0725, 0.815, 0.0725, 0.815, 0.0725, 0.815, 0.0725, 0.815, 0.0725, 0.815, 0.0725, 0.815, 0.0725, 0.815, 0.0725, 0.815, 0.0725, 0.815, 0.0725, 0.815, 0.0725, 0.815, 0.0725, 0.815, 0.0725, 0.815, 0.0725, 0.815, 0.0725, 0.815, 0.0725, 0.815, 0.0725, 0.815, 0.0725, 0.815, 0.0725, 0.815, 0.0725, 0.815, 0.0725, 0.815, 0.0725, 0.815, 0.0725, 0.815, 0.0725, 0.815, 0.0725, 0.815, 0.0725, 0.815, 0.0725, 0.815, 0.0725, 0.815, 0.0725, 0.815, 0.0725, 0.815, 0.0725, 0.815, 0.0725, 0.815, 0.0725, 0.815, 0.0725, 0.815, 0.0725, 0.815, 0.0725, 0.815, 0.0725, 0.815, 0.0725, 0.815, 0.0725, 0.815, 0.0725, 0.815, 0.0725, 0.815, 0.0725, 0.815, 0.0725, 0.815, 0.0725, 0.815, 0.0725, 0.815, 0.0725, 0.815, 0.0725, 0.815, 0.0725, 0.815, 0.0725, 0.815, 0.0725, 0.815, 0.0725, 0.815, 0.0725, 0.815, 0.0725, 0.815, 0.0725, 0.815, 0.0725, 0.815, 0.0725, 0.815, 0.0725, 0.815, 0.0725, 0.815, 0.0725, 0.815, 0.0725, 0.815, 0.0725, 0.815, 0.0725, 0.815, 0.0725, 0.815, 0.0725, 0.815, 0.0725, 0.815, 0.0725, 0.815, 0.0725, 0.815, 0.0725, 0.815, 0.0725, 0.815, 0.0725, 0.815, 0.0725, 0.815, 0.0725, 0.815, 0.0725, 0.815, 0.0725, 0.815, 0.0725, 0.815, 0.0725, 0.815, 0.0725, 0.815, 0.0725, 0.815, 0.0725, 0.815, 0.0725, 0.815, 0.0725, 0.815, 0.0725, 0.815, 0.0725, 0.815, 0.0725, 0.815, 0.0725, 0.815, 0.0725, 0.815, 0.0725, 0.815, 0.0725, 0.815, 0.0725, 0.815, 0.0725, 0.815, 0.0725, 0.815, 0.0725, 0.815, 0.0725, 0.815, 0.0725, 0.8258, 0.07845, 0.8229, 0.07845, 0.8229, 0.07845, 0.8258, 0.07845, 0.799, 0.07845, 0.7961, 0.07845, 0.7961, 0.07845, 0.799, 0.07845, 0.8229, 0.07845, 0.8199, 0.07845, 0.8199, 0.07845, 0.8229, 0.07845, 0.7961, 0.07845, 0.7931, 0.07845, 0.7931, 0.07845, 0.7961, 0.07845, 0.8199, 0.07845, 0.8169, 0.07845, 0.8169, 0.07845, 0.8199, 0.07845, 0.7931, 0.07845, 0.7901, 0.07845, 0.7901, 0.07845, 0.7931, 0.07845, 0.8169, 0.07845, 0.8139, 0.07845, 0.8139, 0.07845, 0.8169, 0.07845, 0.7901, 0.07845, 0.7871, 0.07845, 0.7871, 0.07845, 0.7901, 0.07845, 0.8139, 0.07845, 0.811, 0.07845, 0.811, 0.07845, 0.8139, 0.07845, 0.7871, 0.07845, 0.7842, 0.07845, 0.7842, 0.07845, 0.7871, 0.07845, 0.811, 0.07845, 0.808, 0.07845, 0.808, 0.07845, 0.811, 0.07845, 0.7842, 0.07845, 0.7812, 0.07845, 0.7812, 0.07845, 0.7842, 0.07845, 0.805, 0.07845, 0.802, 0.07845, 0.802, 0.07845, 0.805, 0.07845, 0.808, 0.07845, 0.805, 0.07845, 0.805, 0.07845, 0.808, 0.07845, 0.8288, 0.07845, 0.8258, 0.07845, 0.8258, 0.07845, 0.8288, 0.07845, 0.802, 0.07845, 0.799, 0.07845, 0.799, 0.07845, 0.802, 0.07845, 0.7812, 0.07845, 0.7842, 0.07845, 0.7842, 0.07845, 0.7812, 0.07845, 0.8229, 0.07845, 0.8199, 0.07845, 0.8199, 0.07845, 0.8229, 0.07845, 0.808, 0.07845, 0.811, 0.07845, 0.811, 0.07845, 0.808, 0.07845, 0.802, 0.07845, 0.799, 0.07845, 0.799, 0.07845, 0.802, 0.07845, 0.799, 0.07845, 0.7961, 0.07845, 0.7961, 0.07845, 0.799, 0.07845, 0.7842, 0.07845, 0.7871, 0.07845, 0.7871, 0.07845, 0.7842, 0.07845, 0.8288, 0.07845, 0.8258, 0.07845, 0.8258, 0.07845, 0.8288, 0.07845, 0.8258, 0.07845, 0.8229, 0.07845, 0.8229, 0.07845, 0.8258, 0.07845, 0.811, 0.07845, 0.8139, 0.07845, 0.8139, 0.07845, 0.811, 0.07845, 0.808, 0.07845, 0.805, 0.07845, 0.805, 0.07845, 0.808, 0.07845, 0.7871, 0.07845, 0.7901, 0.07845, 0.7901, 0.07845, 0.7871, 0.07845, 0.805, 0.07845, 0.802, 0.07845, 0.802, 0.07845, 0.805, 0.07845, 0.8139, 0.07845, 0.8169, 0.07845, 0.8169, 0.07845, 0.8139, 0.07845, 0.7842, 0.07845, 0.7812, 0.07845, 0.7812, 0.07845, 0.7842, 0.07845, 0.7901, 0.07845, 0.7931, 0.07845, 0.7931, 0.07845, 0.7901, 0.07845, 0.811, 0.07845, 0.808, 0.07845, 0.808, 0.07845, 0.811, 0.07845, 0.8258, 0.07845, 0.8229, 0.07845, 0.8229, 0.07845, 0.8258, 0.07845, 0.799, 0.07845, 0.7961, 0.07845, 0.7961, 0.07845, 0.799, 0.07845, 0.8229, 0.07845, 0.8199, 0.07845, 0.8199, 0.07845, 0.8229, 0.07845, 0.7961, 0.07845, 0.7931, 0.07845, 0.7931, 0.07845, 0.7961, 0.07845, 0.8199, 0.07845, 0.8169, 0.07845, 0.8169, 0.07845, 0.8199, 0.07845, 0.7931, 0.07845, 0.7901, 0.07845, 0.7901, 0.07845, 0.7931, 0.07845, 0.8169, 0.07845, 0.8139, 0.07845, 0.8139, 0.07845, 0.8169, 0.07845, 0.7901, 0.07845, 0.7871, 0.07845, 0.7871, 0.07845, 0.7901, 0.07845, 0.8139, 0.07845, 0.811, 0.07845, 0.811, 0.07845, 0.8139, 0.07845, 0.7871, 0.07845, 0.7842, 0.07845, 0.7842, 0.07845, 0.7871, 0.07845, 0.811, 0.07845, 0.808, 0.07845, 0.808, 0.07845, 0.811, 0.07845, 0.7842, 0.07845, 0.7812, 0.07845, 0.7812, 0.07845, 0.7842, 0.07845, 0.805, 0.07845, 0.802, 0.07845, 0.802, 0.07845, 0.805, 0.07845, 0.808, 0.07845, 0.805, 0.07845, 0.805, 0.07845, 0.808, 0.07845, 0.8288, 0.07845, 0.8258, 0.07845, 0.8258, 0.07845, 0.8288, 0.07845, 0.802, 0.07845, 0.799, 0.07845, 0.799, 0.07845, 0.802, 0.07845, 0.7961, 0.07845, 0.7931, 0.07845, 0.7931, 0.07845, 0.7961, 0.07845, 0.802, 0.07845, 0.805, 0.07845, 0.805, 0.07845, 0.802, 0.07845, 0.8199, 0.07845, 0.8169, 0.07845, 0.8169, 0.07845, 0.8199, 0.07845, 0.805, 0.07845, 0.808, 0.07845, 0.808, 0.07845, 0.805, 0.07845, 0.7931, 0.07845, 0.7901, 0.07845, 0.7901, 0.07845, 0.7931, 0.07845, 0.8229, 0.07845, 0.8258, 0.07845, 0.8258, 0.07845, 0.8229, 0.07845, 0.8258, 0.07845, 0.8288, 0.07845, 0.8288, 0.07845, 0.8258, 0.07845, 0.8169, 0.07845, 0.8139, 0.07845, 0.8139, 0.07845, 0.8169, 0.07845, 0.7961, 0.07845, 0.799, 0.07845, 0.799, 0.07845, 0.7961, 0.07845, 0.799, 0.07845, 0.802, 0.07845, 0.802, 0.07845, 0.799, 0.07845, 0.7901, 0.07845, 0.7871, 0.07845, 0.7871, 0.07845, 0.7901, 0.07845, 0.8199, 0.07845, 0.8229, 0.07845, 0.8229, 0.07845, 0.8199, 0.07845, 0.8139, 0.07845, 0.811, 0.07845, 0.811, 0.07845, 0.8139, 0.07845, 0.7931, 0.07845, 0.7961, 0.07845, 0.7961, 0.07845, 0.7931, 0.07845, 0.7871, 0.07845, 0.7842, 0.07845, 0.7842, 0.07845, 0.7871, 0.07845, 0.8169, 0.07845, 0.8199, 0.07845, 0.8199, 0.07845, 0.8169, 0.07845, 0.8244, 0.4655, 0.8163, 0.4621, 0.813, 0.454, 0.8163, 0.446, 0.8244, 0.4426, 0.8325, 0.446, 0.8358, 0.454, 0.8325, 0.4621, 0.8244, 0.4655, 0.8325, 0.4621, 0.8358, 0.454, 0.8325, 0.446, 0.8244, 0.4426, 0.8163, 0.446, 0.813, 0.454, 0.8163, 0.4621, 0.8163, 0.446, 0.813, 0.454, 0.813, 0.454, 0.8163, 0.446, 0.8325, 0.446, 0.8244, 0.4426, 0.8244, 0.4426, 0.8325, 0.446, 0.8325, 0.4621, 0.8358, 0.454, 0.8358, 0.454, 0.8325, 0.4621, 0.813, 0.454, 0.8163, 0.4621, 0.8163, 0.4621, 0.813, 0.454, 0.8244, 0.4426, 0.8163, 0.446, 0.8163, 0.446, 0.8244, 0.4426, 0.8358, 0.454, 0.8325, 0.446, 0.8325, 0.446, 0.8358, 0.454, 0.8244, 0.4655, 0.8325, 0.4621, 0.8325, 0.4621, 0.8244, 0.4655, 0.8163, 0.4621, 0.8244, 0.4655, 0.8244, 0.4655, 0.8163, 0.4621])
me_cylinder_002.materials.append(mat_material)
me_cylinder_002.update()
me_cylinder_001 = bpy.data.meshes.new('Cylinder.001')
me_cylinder_001.from_pydata([(1.936, 1.234, 7.581), (1.822, 0.7973, 7.645), (1.549, 0.6165, 7.672), (1.549, 1.851, 7.491), (1.822, 1.67, 7.518), (1.788, 1.341, 8.315), (1.684, 0.898, 8.335), (1.431, 0.702, 8.258), (1.431, 1.937, 8.078), (1.684, 1.771, 8.208), (1.369, 1.431, 8.936), (1.289, 0.9833, 8.92), (1.095, 0.7745, 8.755), (1.095, 2.009, 8.575), (1.289, 1.856, 8.793), (0.7408, 1.492, 9.351), (0.6974, 1.04, 9.311), (0.5926, 0.823, 9.087), (0.5926, 2.058, 8.907), (0.6974, 1.913, 9.184), (-2.571e-05, 1.513, 9.497), (-2.572e-05, 1.06, 9.449), (-2.574e-05, 0.84, 9.204), (-2.574e-05, 2.075, 9.024), (-2.572e-05, 1.934, 9.321), (-0.7408, 1.492, 9.351), (-0.6974, 1.04, 9.311), (-0.5927, 0.823, 9.087), (-0.5927, 2.058, 8.907), (-0.6974, 1.913, 9.184), (-1.369, 1.431, 8.936), (-1.289, 0.9833, 8.92), (-1.095, 0.7745, 8.755), (-1.095, 2.009, 8.575), (-1.289, 1.856, 8.793), (-1.789, 1.341, 8.315), (-1.684, 0.898, 8.335), (-1.431, 0.702, 8.258), (-1.431, 1.937, 8.078), (-1.684, 1.771, 8.208), (-1.936, 1.234, 7.581), (-1.822, 0.7973, 7.645), (-1.549, 0.6165, 7.672), (-1.549, 1.851, 7.491), (-1.822, 1.67, 7.518), (-1.789, 1.127, 6.848), (-1.684, 0.6966, 6.955), (-1.431, 0.5309, 7.085), (-1.431, 1.766, 6.905), (-1.684, 1.57, 6.828), (-1.369, 1.036, 6.227), (-1.289, 0.6113, 6.37), (-1.095, 0.4584, 6.588), (-1.095, 1.693, 6.408), (-1.289, 1.484, 6.243), (-0.7408, 0.9757, 5.812), (-0.6974, 0.5543, 5.979), (-0.5927, 0.4099, 6.256), (-0.5927, 1.645, 6.076), (-0.6974, 1.427, 5.852), (-2.571e-05, 0.9544, 5.666), (-2.572e-05, 0.5342, 5.842), (-2.574e-05, 0.3929, 6.139), (-2.574e-05, 1.628, 5.959), (-2.572e-05, 1.407, 5.714), (0.7408, 0.9757, 5.812), (0.6974, 0.5543, 5.979), (0.5926, 0.4099, 6.256), (0.5926, 1.645, 6.076), (0.6974, 1.427, 5.852), (1.369, 1.036, 6.227), (1.289, 0.6113, 6.37), (1.095, 0.4584, 6.588), (1.095, 1.693, 6.408), (1.289, 1.484, 6.243), (1.788, 1.127, 6.848), (1.684, 0.6966, 6.955), (1.431, 0.5309, 7.085), (0.5868, 1.597, 6.077), (1.431, 1.766, 6.905), (1.684, 1.57, 6.828), (0.05677, 0.5359, 5.853)], [(68, 78)], [(0, 5, 6, 1), (1, 6, 7, 2), (3, 8, 9, 4), (4, 9, 5, 0), (5, 10, 11, 6), (6, 11, 12, 7), (8, 13, 14, 9), (9, 14, 10, 5), (10, 15, 16, 11), (11, 16, 17, 12), (13, 18, 19, 14), (14, 19, 15, 10), (15, 20, 21, 16), (16, 21, 22, 17), (18, 23, 24, 19), (19, 24, 20, 15), (20, 25, 26, 21), (21, 26, 27, 22), (23, 28, 29, 24), (24, 29, 25, 20), (25, 30, 31, 26), (26, 31, 32, 27), (28, 33, 34, 29), (29, 34, 30, 25), (30, 35, 36, 31), (31, 36, 37, 32), (33, 38, 39, 34), (34, 39, 35, 30), (35, 40, 41, 36), (36, 41, 42, 37), (38, 43, 44, 39), (39, 44, 40, 35), (40, 45, 46, 41), (41, 46, 47, 42), (43, 48, 49, 44), (44, 49, 45, 40), (45, 50, 51, 46), (46, 51, 52, 47), (48, 53, 54, 49), (49, 54, 50, 45), (50, 55, 56, 51), (51, 56, 57, 52), (53, 58, 59, 54), (54, 59, 55, 50), (55, 60, 61, 56), (56, 61, 62, 57), (58, 63, 64, 59), (59, 64, 60, 55), (60, 65, 66, 81, 61), (61, 81, 62), (63, 68, 69, 64), (64, 69, 65, 60), (65, 70, 71, 66), (66, 71, 72, 67), (68, 73, 74, 69), (69, 74, 70, 65), (70, 75, 76, 71), (71, 76, 77, 72), (73, 79, 80, 74), (74, 80, 75, 70), (75, 0, 1, 76), (76, 1, 2, 77), (77, 2, 7, 12, 17, 22, 62, 67, 72), (79, 3, 4, 80), (80, 4, 0, 75), (79, 73, 68, 63, 58, 53, 48, 43, 38, 33, 28, 23, 18, 13, 8, 3), (62, 22, 27, 32, 37, 42, 47, 52, 57), (62, 81, 66, 67)])
me_cylinder_001.polygons.foreach_set('use_smooth', [True] * 68)
_uv = me_cylinder_001.uv_layers.new(name='UVMap')
_uv.uv.foreach_set('vector', [0.4318, 0.9422, 0.4364, 0.9422, 0.4364, 0.9513, 0.4318, 0.9513, 0.4318, 0.9513, 0.4364, 0.9513, 0.4364, 0.9604, 0.4318, 0.9604, 0.4318, 0.9241, 0.4364, 0.9241, 0.4364, 0.9331, 0.4318, 0.9331, 0.4318, 0.9331, 0.4364, 0.9331, 0.4364, 0.9422, 0.4318, 0.9422, 0.4364, 0.9422, 0.4409, 0.9422, 0.4409, 0.9513, 0.4364, 0.9513, 0.4364, 0.9513, 0.4409, 0.9513, 0.4409, 0.9604, 0.4364, 0.9604, 0.4364, 0.9241, 0.4409, 0.9241, 0.4409, 0.9331, 0.4364, 0.9331, 0.4364, 0.9331, 0.4409, 0.9331, 0.4409, 0.9422, 0.4364, 0.9422, 0.4409, 0.9422, 0.4454, 0.9422, 0.4454, 0.9513, 0.4409, 0.9513, 0.4409, 0.9513, 0.4454, 0.9513, 0.4454, 0.9604, 0.4409, 0.9604, 0.4409, 0.9241, 0.4454, 0.9241, 0.4454, 0.9331, 0.4409, 0.9331, 0.4409, 0.9331, 0.4454, 0.9331, 0.4454, 0.9422, 0.4409, 0.9422, 0.4454, 0.9422, 0.45, 0.9422, 0.45, 0.9513, 0.4454, 0.9513, 0.4454, 0.9513, 0.45, 0.9513, 0.45, 0.9604, 0.4454, 0.9604, 0.4454, 0.9241, 0.45, 0.9241, 0.45, 0.9331, 0.4454, 0.9331, 0.4454, 0.9331, 0.45, 0.9331, 0.45, 0.9422, 0.4454, 0.9422, 0.45, 0.9422, 0.4545, 0.9422, 0.4545, 0.9513, 0.45, 0.9513, 0.45, 0.9513, 0.4545, 0.9513, 0.4545, 0.9604, 0.45, 0.9604, 0.45, 0.9241, 0.4545, 0.9241, 0.4545, 0.9331, 0.45, 0.9331, 0.45, 0.9331, 0.4545, 0.9331, 0.4545, 0.9422, 0.45, 0.9422, 0.4545, 0.9422, 0.4591, 0.9422, 0.4591, 0.9513, 0.4545, 0.9513, 0.4545, 0.9513, 0.4591, 0.9513, 0.4591, 0.9604, 0.4545, 0.9604, 0.4545, 0.9241, 0.4591, 0.9241, 0.4591, 0.9331, 0.4545, 0.9331, 0.4545, 0.9331, 0.4591, 0.9331, 0.4591, 0.9422, 0.4545, 0.9422, 0.4591, 0.9422, 0.4636, 0.9422, 0.4636, 0.9513, 0.4591, 0.9513, 0.4591, 0.9513, 0.4636, 0.9513, 0.4636, 0.9604, 0.4591, 0.9604, 0.4591, 0.9241, 0.4636, 0.9241, 0.4636, 0.9331, 0.4591, 0.9331, 0.4591, 0.9331, 0.4636, 0.9331, 0.4636, 0.9422, 0.4591, 0.9422, 0.4636, 0.9422, 0.4682, 0.9422, 0.4682, 0.9513, 0.4636, 0.9513, 0.4636, 0.9513, 0.4682, 0.9513, 0.4682, 0.9604, 0.4636, 0.9604, 0.4636, 0.9241, 0.4682, 0.9241, 0.4682, 0.9331, 0.4636, 0.9331, 0.4636, 0.9331, 0.4682, 0.9331, 0.4682, 0.9422, 0.4636, 0.9422, 0.3955, 0.9422, 0.4, 0.9422, 0.4, 0.9513, 0.3955, 0.9513, 0.3955, 0.9513, 0.4, 0.9513, 0.4, 0.9604, 0.3955, 0.9604, 0.3955, 0.9241, 0.4, 0.9241, 0.4, 0.9331, 0.3955, 0.9331, 0.3955, 0.9331, 0.4, 0.9331, 0.4, 0.9422, 0.3955, 0.9422, 0.4, 0.9422, 0.4046, 0.9422, 0.4046, 0.9513, 0.4, 0.9513, 0.4, 0.9513, 0.4046, 0.9513, 0.4046, 0.9604, 0.4, 0.9604, 0.4, 0.9241, 0.4046, 0.9241, 0.4046, 0.9331, 0.4, 0.9331, 0.4, 0.9331, 0.4046, 0.9331, 0.4046, 0.9422, 0.4, 0.9422, 0.4046, 0.9422, 0.4091, 0.9422, 0.4091, 0.9513, 0.4046, 0.9513, 0.4046, 0.9513, 0.4091, 0.9513, 0.4091, 0.9604, 0.4046, 0.9604, 0.4046, 0.9241, 0.4091, 0.9241, 0.4091, 0.9331, 0.4046, 0.9331, 0.4046, 0.9331, 0.4091, 0.9331, 0.4091, 0.9422, 0.4046, 0.9422, 0.4091, 0.9422, 0.4136, 0.9422, 0.4136, 0.9513, 0.4091, 0.9513, 0.4091, 0.9513, 0.4136, 0.9513, 0.4136, 0.9604, 0.4091, 0.9604, 0.4091, 0.9241, 0.4136, 0.9241, 0.4136, 0.9331, 0.4091, 0.9331, 0.4091, 0.9331, 0.4136, 0.9331, 0.4136, 0.9422, 0.4091, 0.9422, 0.4136, 0.9422, 0.4182, 0.9422, 0.4182, 0.9513, 0.414, 0.9513, 0.4136, 0.9513, 0.4136, 0.9513, 0.414, 0.9513, 0.4136, 0.9604, 0.4136, 0.9241, 0.4182, 0.9241, 0.4182, 0.9331, 0.4136, 0.9331, 0.4136, 0.9331, 0.4182, 0.9331, 0.4182, 0.9422, 0.4136, 0.9422, 0.4182, 0.9422, 0.4227, 0.9422, 0.4227, 0.9513, 0.4182, 0.9513, 0.4182, 0.9513, 0.4227, 0.9513, 0.4227, 0.9604, 0.4182, 0.9604, 0.4182, 0.9241, 0.4227, 0.9241, 0.4227, 0.9331, 0.4182, 0.9331, 0.4182, 0.9331, 0.4227, 0.9331, 0.4227, 0.9422, 0.4182, 0.9422, 0.4227, 0.9422, 0.4273, 0.9422, 0.4273, 0.9513, 0.4227, 0.9513, 0.4227, 0.9513, 0.4273, 0.9513, 0.4273, 0.9604, 0.4227, 0.9604, 0.4227, 0.9241, 0.4273, 0.9241, 0.4273, 0.9331, 0.4227, 0.9331, 0.4227, 0.9331, 0.4273, 0.9331, 0.4273, 0.9422, 0.4227, 0.9422, 0.4273, 0.9422, 0.4318, 0.9422, 0.4318, 0.9513, 0.4273, 0.9513, 0.4273, 0.9513, 0.4318, 0.9513, 0.4318, 0.9604, 0.4273, 0.9604, 0.4273, 0.9604, 0.4318, 0.9604, 0.4364, 0.9604, 0.4409, 0.9604, 0.4454, 0.9604, 0.45, 0.9604, 0.4136, 0.9604, 0.4182, 0.9604, 0.4227, 0.9604, 0.4273, 0.9241, 0.4318, 0.9241, 0.4318, 0.9331, 0.4273, 0.9331, 0.4273, 0.9331, 0.4318, 0.9331, 0.4318, 0.9422, 0.4273, 0.9422, 0.4273, 0.9241, 0.4227, 0.9241, 0.4182, 0.9241, 0.4136, 0.9241, 0.4091, 0.9241, 0.4046, 0.9241, 0.4, 0.9241, 0.3955, 0.9241, 0.4636, 0.9241, 0.4591, 0.9241, 0.4545, 0.9241, 0.45, 0.9241, 0.4454, 0.9241, 0.4409, 0.9241, 0.4364, 0.9241, 0.4318, 0.9241, 0.4136, 0.9604, 0.45, 0.9604, 0.4545, 0.9604, 0.4591, 0.9604, 0.4636, 0.9604, 0.3955, 0.9604, 0.4, 0.9604, 0.4046, 0.9604, 0.4091, 0.9604, 0.4136, 0.9604, 0.414, 0.9513, 0.4182, 0.9513, 0.4182, 0.9604])
me_cylinder_001.materials.append(mat_material)
me_cylinder_001.update()

# ---- objects
ob_item_fan_0 = bpy.data.objects.new('(item)fan[0]', me_cylinder_002)
ob_fan_alpha = bpy.data.objects.new('fan_alpha', me_cylinder_001)

# ---- transforms, parenting, visibility, modifiers, constraints
ob_item_fan_0.location = (2.298e-17, 0.03411, -0.01664)
ob_item_fan_0.scale = (0.6414, 0.6414, 0.6414)
ob_fan_alpha.location = (2.298e-17, 0.03411, -0.01664)
ob_fan_alpha.scale = (0.6414, 0.6414, 0.6414)

# ---- collection membership
col_collection.objects.link(ob_item_fan_0)
col_collection.objects.link(ob_fan_alpha)

# ---- scene / render settings (as saved in the file)
scene.frame_start = 1; scene.frame_end = 250; scene.frame_set(136)
scene.render.engine = 'BLENDER_EEVEE_NEXT'
scene.cycles.sampling_pattern = 'TABULATED_SOBOL'
bpy.context.view_layer.update()

# ---- added for rendering (the .blend has no active camera and no usable light): camera, sun
cam_auto = bpy.data.cameras.new('AutoCamera')
cam_auto.lens = 50.0
cam_auto.sensor_width = 36.0
cam_auto.clip_end = 1000.0
ob_auto_camera = bpy.data.objects.new('AutoCamera', cam_auto)
scene.collection.objects.link(ob_auto_camera)
ob_auto_camera.location = (6.99378, -8.33067, 8.62334)
ob_auto_camera.rotation_euler = (1.09748, -7.21219e-08, 0.694738)
scene.camera = ob_auto_camera
light_auto_sun = bpy.data.lights.new('AutoSun', 'SUN')
light_auto_sun.energy = 3.0
light_auto_sun.angle = 0.0523599
ob_auto_sun = bpy.data.objects.new('AutoSun', light_auto_sun)
scene.collection.objects.link(ob_auto_sun)
ob_auto_sun.rotation_euler = (0.872665, 0.174533, 0.523599)
bpy.context.view_layer.update()
